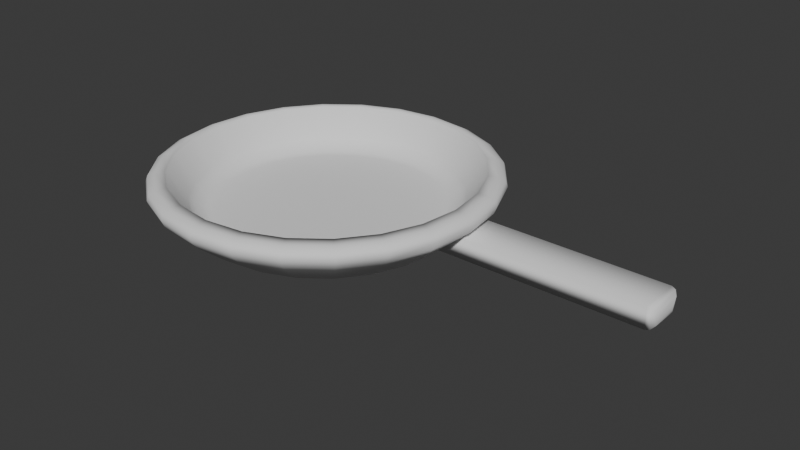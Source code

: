 # Source: skovorodka.blend  (saved by Blender 4.5.91; exported with 4.5.12 LTS)
import bpy
from mathutils import Matrix  # noqa: F401  (used for matrix-valued properties, if any)

bpy.ops.wm.read_factory_settings(use_empty=True)
scene = bpy.context.scene
scene.name = 'Scene'

# ---- collections
col_collection = bpy.data.collections.new('Collection'); scene.collection.children.link(col_collection)

# ---- world
world_world = bpy.data.worlds.new('World'); scene.world = world_world
world_world.use_nodes = True; world_world.node_tree.nodes.clear()
_N = world_world.node_tree.nodes; _L = world_world.node_tree.links
n0 = _N.new('ShaderNodeOutputWorld'); n0.name = 'World Output'; n0.location = (200, 100)
n1 = _N.new('ShaderNodeBackground'); n1.name = 'Background'; n1.location = (-200, 100)
n1.inputs[0].default_value = (0.05088, 0.05088, 0.05088, 1.0)
_L.new(n1.outputs[0], n0.inputs[0])
n0.is_active_output = True
world_world.color = (0.05088, 0.05088, 0.05088)
world_world.sun_shadow_jitter_overblur = 0.0

# ---- meshes
me_circle_006 = bpy.data.meshes.new('Circle.006')
me_circle_006.from_pydata([(-5.458e-11, 0.05043, 0.00919), (-1.469e-10, 0.02506, 0.0), (-4.591e-11, 0.04633, 0.00635), (-4.591e-11, 0.04122, 0.003788), (-6.887e-11, 0.03561, 0.001755), (-1.033e-10, 0.03004, 0.0004498), (-0.006487, 0.02421, 0.0), (-0.01305, 0.04871, 0.00919), (-0.007776, 0.02902, 0.0004498), (-0.009217, 0.0344, 0.001755), (-0.01067, 0.03982, 0.003788), (-0.01199, 0.04475, 0.00635), (-0.01253, 0.02171, 0.0), (-0.02521, 0.04367, 0.00919), (-0.01502, 0.02602, 0.0004498), (-0.01781, 0.03084, 0.001755), (-0.02061, 0.0357, 0.003788), (-0.02316, 0.04012, 0.00635), (-0.01772, 0.01772, 0.0), (-0.03566, 0.03566, 0.00919), (-0.02124, 0.02124, 0.0004498), (-0.02518, 0.02518, 0.001755), (-0.02915, 0.02915, 0.003788), (-0.03276, 0.03276, 0.00635), (-0.02171, 0.01253, 0.0), (-0.04367, 0.02521, 0.00919), (-0.02602, 0.01502, 0.0004498), (-0.03084, 0.01781, 0.001755), (-0.0357, 0.02061, 0.003788), (-0.04012, 0.02316, 0.00635), (-0.02421, 0.006487, 0.0), (-0.04871, 0.01305, 0.00919), (-0.02902, 0.007776, 0.0004498), (-0.0344, 0.009217, 0.001755), (-0.03982, 0.01067, 0.003788), (-0.04475, 0.01199, 0.00635), (-0.02506, -1.469e-10, 0.0), (-0.05043, 1.91e-10, 0.00919), (-0.03004, -8.953e-11, 0.0004498), (-0.03561, -2.296e-11, 0.001755), (-0.04122, 5.51e-11, 0.003788), (-0.04633, 1.263e-10, 0.00635), (-0.02421, -0.006487, 0.0), (-0.04871, -0.01305, 0.00919), (-0.02902, -0.007776, 0.0004498), (-0.0344, -0.009217, 0.001755), (-0.03982, -0.01067, 0.003788), (-0.04475, -0.01199, 0.00635), (-0.02171, -0.01253, 0.0), (-0.04367, -0.02521, 0.00919), (-0.02602, -0.01502, 0.0004498), (-0.03084, -0.01781, 0.001755), (-0.0357, -0.02061, 0.003788), (-0.04012, -0.02316, 0.00635), (-0.01772, -0.01772, 0.0), (-0.03566, -0.03566, 0.00919), (-0.02124, -0.02124, 0.0004498), (-0.02518, -0.02518, 0.001755), (-0.02915, -0.02915, 0.003788), (-0.03276, -0.03276, 0.00635), (-0.01253, -0.02171, 0.0), (-0.02521, -0.04367, 0.00919), (-0.01502, -0.02602, 0.0004498), (-0.01781, -0.03084, 0.001755), (-0.02061, -0.0357, 0.003788), (-0.02316, -0.04012, 0.00635), (-0.006487, -0.02421, 0.0), (-0.01305, -0.04871, 0.00919), (-0.007776, -0.02902, 0.0004498), (-0.009217, -0.0344, 0.001755), (-0.01067, -0.03982, 0.003788), (-0.01199, -0.04475, 0.00635), (1.469e-10, -0.02506, 0.0), (-5.458e-11, -0.05043, 0.00919), (9.872e-11, -0.03004, 0.0004498), (5.051e-11, -0.03561, 0.001755), (4.591e-12, -0.04122, 0.003788), (-2.984e-11, -0.04633, 0.00635), (0.006487, -0.02421, 0.0), (0.01305, -0.04871, 0.00919), (0.007776, -0.02902, 0.0004498), (0.009217, -0.0344, 0.001755), (0.01067, -0.03982, 0.003788), (0.01199, -0.04475, 0.00635), (0.01253, -0.02171, 0.0), (0.02521, -0.04367, 0.00919), (0.01502, -0.02602, 0.0004498), (0.01781, -0.03084, 0.001755), (0.02061, -0.0357, 0.003788), (0.02316, -0.04012, 0.00635), (0.01772, -0.01772, 0.0), (0.03566, -0.03566, 0.00919), (0.02124, -0.02124, 0.0004498), (0.02518, -0.02518, 0.001755), (0.02915, -0.02915, 0.003788), (0.03276, -0.03276, 0.00635), (0.02171, -0.01253, 0.0), (0.04367, -0.02521, 0.00919), (0.02602, -0.01502, 0.0004498), (0.03084, -0.01781, 0.001755), (0.0357, -0.02061, 0.003788), (0.04012, -0.02316, 0.00635), (0.02421, -0.006487, 0.0), (0.04871, -0.01305, 0.00919), (0.02902, -0.007776, 0.0004498), (0.0344, -0.009217, 0.001755), (0.03982, -0.01067, 0.003788), (0.04475, -0.01199, 0.00635), (0.02506, 1.469e-10, 0.0), (0.03004, 1.102e-10, 0.0004498), (0.03561, 9.642e-11, 0.001755), (0.04122, 1.102e-10, 0.003788), (0.04633, 1.423e-10, 0.00635), (0.02421, 0.006487, 0.0), (0.02902, 0.007776, 0.0004498), (0.0344, 0.009217, 0.001755), (0.03982, 0.01067, 0.003788), (0.04475, 0.01199, 0.00635), (0.02171, 0.01253, 0.0), (0.04367, 0.02521, 0.00919), (0.02602, 0.01502, 0.0004498), (0.03084, 0.01781, 0.001755), (0.0357, 0.02061, 0.003788), (0.04012, 0.02316, 0.00635), (0.01772, 0.01772, 0.0), (0.03566, 0.03566, 0.00919), (0.02124, 0.02124, 0.0004498), (0.02518, 0.02518, 0.001755), (0.02915, 0.02915, 0.003788), (0.03276, 0.03276, 0.00635), (0.01253, 0.02171, 0.0), (0.02521, 0.04367, 0.00919), (0.01502, 0.02602, 0.0004498), (0.01781, 0.03084, 0.001755), (0.02061, 0.0357, 0.003788), (0.02316, 0.04012, 0.00635), (0.006487, 0.02421, 0.0), (0.01305, 0.04871, 0.00919), (0.007776, 0.02902, 0.0004498), (0.009217, 0.0344, 0.001755), (0.01067, 0.03982, 0.003788), (0.01199, 0.04475, 0.00635), (-0.01553, 0.05796, 0.0172), (-0.01465, 0.05469, 0.02639), (-0.01623, 0.06056, 0.02004), (-0.01649, 0.06154, 0.0226), (-0.0163, 0.06082, 0.02463), (-0.01566, 0.05846, 0.02594), (-1.469e-10, 0.05661, 0.02639), (-1.021e-10, 0.06, 0.0172), (-1.653e-10, 0.06052, 0.02594), (-1.469e-10, 0.06297, 0.02463), (-1.102e-10, 0.06372, 0.0226), (-1.286e-10, 0.06269, 0.02004), (-0.03, 0.05196, 0.0172), (-0.02831, 0.04903, 0.02639), (-0.03135, 0.05429, 0.02004), (-0.03186, 0.05518, 0.0226), (-0.03148, 0.05453, 0.02463), (-0.03026, 0.05241, 0.02594), (-0.04243, 0.04243, 0.0172), (-0.04003, 0.04003, 0.02639), (-0.04433, 0.04433, 0.02004), (-0.04505, 0.04505, 0.0226), (-0.04452, 0.04452, 0.02463), (-0.04279, 0.04279, 0.02594), (-0.05196, 0.03, 0.0172), (-0.04903, 0.02831, 0.02639), (-0.05429, 0.03135, 0.02004), (-0.05518, 0.03186, 0.0226), (-0.05453, 0.03148, 0.02463), (-0.05241, 0.03026, 0.02594), (-0.05796, 0.01553, 0.0172), (-0.05469, 0.01465, 0.02639), (-0.06056, 0.01623, 0.02004), (-0.06154, 0.01649, 0.0226), (-0.06082, 0.0163, 0.02463), (-0.05846, 0.01566, 0.02594), (-0.06, 3.575e-10, 0.0172), (-0.05661, 7.346e-10, 0.02639), (-0.06269, 4.408e-10, 0.02004), (-0.06372, 4.775e-10, 0.0226), (-0.06297, 5.51e-10, 0.02463), (-0.06052, 6.979e-10, 0.02594), (-0.05796, -0.01553, 0.0172), (-0.05469, -0.01465, 0.02639), (-0.06056, -0.01623, 0.02004), (-0.06154, -0.01649, 0.0226), (-0.06082, -0.0163, 0.02463), (-0.05846, -0.01566, 0.02594), (-0.05196, -0.03, 0.0172), (-0.04903, -0.02831, 0.02639), (-0.05429, -0.03135, 0.02004), (-0.05518, -0.03186, 0.0226), (-0.05453, -0.03148, 0.02463), (-0.05241, -0.03026, 0.02594), (-0.04243, -0.04243, 0.0172), (-0.04003, -0.04003, 0.02639), (-0.04433, -0.04433, 0.02004), (-0.04505, -0.04505, 0.0226), (-0.04452, -0.04452, 0.02463), (-0.04279, -0.04279, 0.02594), (-0.03, -0.05196, 0.0172), (-0.02831, -0.04903, 0.02639), (-0.03135, -0.05429, 0.02004), (-0.03186, -0.05518, 0.0226), (-0.03148, -0.05453, 0.02463), (-0.03026, -0.05241, 0.02594), (-0.01553, -0.05796, 0.0172), (-0.01465, -0.05469, 0.02639), (-0.01623, -0.06056, 0.02004), (-0.01649, -0.06154, 0.0226), (-0.0163, -0.06082, 0.02463), (-0.01566, -0.05846, 0.02594), (-1.021e-10, -0.06, 0.0172), (-1.469e-10, -0.05661, 0.02639), (-1.102e-10, -0.06269, 0.02004), (-1.102e-10, -0.06372, 0.0226), (-1.469e-10, -0.06297, 0.02463), (-1.469e-10, -0.06052, 0.02594), (0.01553, -0.05796, 0.0172), (0.01465, -0.05469, 0.02639), (0.01623, -0.06056, 0.02004), (0.01649, -0.06154, 0.0226), (0.0163, -0.06082, 0.02463), (0.01566, -0.05846, 0.02594), (0.03, -0.05196, 0.0172), (0.02831, -0.04903, 0.02639), (0.03135, -0.05429, 0.02004), (0.03186, -0.05518, 0.0226), (0.03148, -0.05453, 0.02463), (0.03026, -0.05241, 0.02594), (0.04243, -0.04243, 0.0172), (0.04003, -0.04003, 0.02639), (0.04433, -0.04433, 0.02004), (0.04505, -0.04505, 0.0226), (0.04452, -0.04452, 0.02463), (0.04279, -0.04279, 0.02594), (0.05196, -0.03, 0.0172), (0.04903, -0.02831, 0.02639), (0.05429, -0.03135, 0.02004), (0.05518, -0.03186, 0.0226), (0.05453, -0.03148, 0.02463), (0.05241, -0.03026, 0.02594), (0.05796, -0.01553, 0.0172), (0.05469, -0.01465, 0.02639), (0.06056, -0.01623, 0.02004), (0.06154, -0.01649, 0.0226), (0.06082, -0.0163, 0.02463), (0.05846, -0.01566, 0.02594), (0.05661, 8.816e-10, 0.02639), (0.06269, 4.408e-10, 0.02004), (0.06372, 5.142e-10, 0.0226), (0.06297, 6.244e-10, 0.02463), (0.06052, 7.897e-10, 0.02594), (0.05469, 0.01465, 0.02639), (0.06056, 0.01623, 0.02004), (0.06154, 0.01649, 0.0226), (0.06082, 0.0163, 0.02463), (0.05846, 0.01566, 0.02594), (0.05196, 0.03, 0.0172), (0.04903, 0.02831, 0.02639), (0.05429, 0.03135, 0.02004), (0.05518, 0.03186, 0.0226), (0.05453, 0.03148, 0.02463), (0.05241, 0.03026, 0.02594), (0.04243, 0.04243, 0.0172), (0.04003, 0.04003, 0.02639), (0.04433, 0.04433, 0.02004), (0.04505, 0.04505, 0.0226), (0.04452, 0.04452, 0.02463), (0.04279, 0.04279, 0.02594), (0.03, 0.05196, 0.0172), (0.02831, 0.04903, 0.02639), (0.03135, 0.05429, 0.02004), (0.03186, 0.05518, 0.0226), (0.03148, 0.05453, 0.02463), (0.03026, 0.05241, 0.02594), (0.01553, 0.05796, 0.0172), (0.01465, 0.05469, 0.02639), (0.01623, 0.06056, 0.02004), (0.01649, 0.06154, 0.0226), (0.0163, 0.06082, 0.02463), (0.01566, 0.05846, 0.02594), (-0.01287, 0.04802, 0.01557), (-0.01094, 0.04082, 0.01149), (-0.01236, 0.04614, 0.01353), (-0.01166, 0.0435, 0.01204), (-1.469e-10, 0.04226, 0.01149), (-6.929e-11, 0.04972, 0.01557), (-9.872e-11, 0.04504, 0.01204), (-6.887e-11, 0.04777, 0.01353), (-0.02486, 0.04306, 0.01557), (-0.02113, 0.0366, 0.01149), (-0.02388, 0.04137, 0.01353), (-0.02252, 0.039, 0.01204), (-0.03515, 0.03515, 0.01557), (-0.02988, 0.02988, 0.01149), (-0.03378, 0.03378, 0.01353), (-0.03185, 0.03185, 0.01204), (-0.04306, 0.02486, 0.01557), (-0.0366, 0.02113, 0.01149), (-0.04137, 0.02388, 0.01353), (-0.039, 0.02252, 0.01204), (-0.04802, 0.01287, 0.01557), (-0.04082, 0.01094, 0.01149), (-0.04614, 0.01236, 0.01353), (-0.0435, 0.01166, 0.01204), (-0.04972, 5.974e-10, 0.01557), (-0.04226, 5.877e-10, 0.01149), (-0.04777, 5.785e-10, 0.01353), (-0.04504, 5.739e-10, 0.01204), (-0.04802, -0.01287, 0.01557), (-0.04082, -0.01094, 0.01149), (-0.04614, -0.01236, 0.01353), (-0.0435, -0.01166, 0.01204), (-0.04306, -0.02486, 0.01557), (-0.0366, -0.02113, 0.01149), (-0.04137, -0.02388, 0.01353), (-0.039, -0.02252, 0.01204), (-0.03515, -0.03515, 0.01557), (-0.02988, -0.02988, 0.01149), (-0.03378, -0.03378, 0.01353), (-0.03185, -0.03185, 0.01204), (-0.02486, -0.04306, 0.01557), (-0.02113, -0.0366, 0.01149), (-0.02388, -0.04137, 0.01353), (-0.02252, -0.039, 0.01204), (-0.01287, -0.04802, 0.01557), (-0.01094, -0.04082, 0.01149), (-0.01236, -0.04614, 0.01353), (-0.01166, -0.0435, 0.01204), (-6.929e-11, -0.04972, 0.01557), (0.0, -0.04226, 0.01149), (-4.821e-11, -0.04777, 0.01353), (-2.525e-11, -0.04504, 0.01204), (0.01287, -0.04802, 0.01557), (0.01094, -0.04082, 0.01149), (0.01236, -0.04614, 0.01353), (0.01166, -0.0435, 0.01204), (0.02486, -0.04306, 0.01557), (0.02113, -0.0366, 0.01149), (0.02388, -0.04137, 0.01353), (0.02252, -0.039, 0.01204), (0.03515, -0.03515, 0.01557), (0.02988, -0.02988, 0.01149), (0.03378, -0.03378, 0.01353), (0.03185, -0.03185, 0.01204), (0.04306, -0.02486, 0.01557), (0.0366, -0.02113, 0.01149), (0.04137, -0.02388, 0.01353), (0.039, -0.02252, 0.01204), (0.04802, -0.01287, 0.01557), (0.04082, -0.01094, 0.01149), (0.04614, -0.01236, 0.01353), (0.0435, -0.01166, 0.01204), (0.04972, 7.264e-10, 0.01557), (0.04226, 7.346e-10, 0.01149), (0.04777, 7.071e-10, 0.01353), (0.04504, 7.094e-10, 0.01204), (0.04802, 0.01287, 0.01557), (0.04082, 0.01094, 0.01149), (0.04614, 0.01236, 0.01353), (0.0435, 0.01166, 0.01204), (0.04306, 0.02486, 0.01557), (0.0366, 0.02113, 0.01149), (0.04137, 0.02388, 0.01353), (0.039, 0.02252, 0.01204), (0.03515, 0.03515, 0.01557), (0.02988, 0.02988, 0.01149), (0.03378, 0.03378, 0.01353), (0.03185, 0.03185, 0.01204), (0.02486, 0.04306, 0.01557), (0.02113, 0.0366, 0.01149), (0.02388, 0.04137, 0.01353), (0.02252, 0.039, 0.01204), (0.01287, 0.04802, 0.01557), (0.01094, 0.04082, 0.01149), (0.01236, 0.04614, 0.01353), (0.01166, 0.0435, 0.01204), (0.04727, 0.0, 0.00919), (0.04727, 0.01305, 0.00919), (0.05082, 5.877e-10, 0.0172), (0.05082, 0.01553, 0.0172), (0.1269, 0.01305, 0.00919), (0.1301, 0.01069, 0.01239), (0.1285, 0.01274, 0.009619), (0.1297, 0.01187, 0.01079), (0.1301, 0.003205, 0.01239), (0.1269, 0.0, 0.00919), (0.1297, 0.001602, 0.01079), (0.1285, 0.0004293, 0.009619), (0.1269, 5.877e-10, 0.0172), (0.1301, 0.003205, 0.01399), (0.1285, 0.0004293, 0.01677), (0.1297, 0.001602, 0.01559), (0.1301, 0.01118, 0.01399), (0.1269, 0.01553, 0.0172), (0.1297, 0.01336, 0.01559), (0.1285, 0.01495, 0.01677)], [], [(137, 0, 149, 278), (43, 49, 190, 184), (131, 137, 278, 272), (91, 97, 238, 232), (49, 55, 196, 190), (6, 1, 136, 130, 124, 118, 113, 108, 102, 96, 90, 84, 78, 72, 66, 60, 54, 48, 42, 36, 30, 24, 18, 12), (97, 103, 244, 238), (55, 61, 202, 196), (7, 13, 154, 142), (13, 19, 160, 154), (61, 67, 208, 202), (19, 25, 166, 160), (67, 73, 214, 208), (25, 31, 172, 166), (73, 79, 220, 214), (31, 37, 178, 172), (119, 125, 266, 260), (79, 85, 226, 220), (37, 43, 184, 178), (125, 131, 272, 266), (85, 91, 232, 226), (7, 0, 2, 11), (11, 2, 3, 10), (10, 3, 4, 9), (9, 4, 5, 8), (8, 5, 1, 6), (13, 7, 11, 17), (17, 11, 10, 16), (16, 10, 9, 15), (15, 9, 8, 14), (14, 8, 6, 12), (19, 13, 17, 23), (23, 17, 16, 22), (22, 16, 15, 21), (21, 15, 14, 20), (20, 14, 12, 18), (25, 19, 23, 29), (29, 23, 22, 28), (28, 22, 21, 27), (27, 21, 20, 26), (26, 20, 18, 24), (31, 25, 29, 35), (35, 29, 28, 34), (34, 28, 27, 33), (33, 27, 26, 32), (32, 26, 24, 30), (37, 31, 35, 41), (41, 35, 34, 40), (40, 34, 33, 39), (39, 33, 32, 38), (38, 32, 30, 36), (43, 37, 41, 47), (47, 41, 40, 46), (46, 40, 39, 45), (45, 39, 38, 44), (44, 38, 36, 42), (49, 43, 47, 53), (53, 47, 46, 52), (52, 46, 45, 51), (51, 45, 44, 50), (50, 44, 42, 48), (55, 49, 53, 59), (59, 53, 52, 58), (58, 52, 51, 57), (57, 51, 50, 56), (56, 50, 48, 54), (61, 55, 59, 65), (65, 59, 58, 64), (64, 58, 57, 63), (63, 57, 56, 62), (62, 56, 54, 60), (67, 61, 65, 71), (71, 65, 64, 70), (70, 64, 63, 69), (69, 63, 62, 68), (68, 62, 60, 66), (73, 67, 71, 77), (77, 71, 70, 76), (76, 70, 69, 75), (75, 69, 68, 74), (74, 68, 66, 72), (79, 73, 77, 83), (83, 77, 76, 82), (82, 76, 75, 81), (81, 75, 74, 80), (80, 74, 72, 78), (85, 79, 83, 89), (89, 83, 82, 88), (88, 82, 81, 87), (87, 81, 80, 86), (86, 80, 78, 84), (91, 85, 89, 95), (95, 89, 88, 94), (94, 88, 87, 93), (93, 87, 86, 92), (92, 86, 84, 90), (97, 91, 95, 101), (101, 95, 94, 100), (100, 94, 93, 99), (99, 93, 92, 98), (98, 92, 90, 96), (103, 97, 101, 107), (107, 101, 100, 106), (106, 100, 99, 105), (105, 99, 98, 104), (104, 98, 96, 102), (112, 107, 106, 111), (111, 106, 105, 110), (110, 105, 104, 109), (109, 104, 102, 108), (117, 112, 111, 116), (116, 111, 110, 115), (115, 110, 109, 114), (114, 109, 108, 113), (123, 117, 116, 122), (122, 116, 115, 121), (121, 115, 114, 120), (120, 114, 113, 118), (125, 119, 123, 129), (129, 123, 122, 128), (128, 122, 121, 127), (127, 121, 120, 126), (126, 120, 118, 124), (131, 125, 129, 135), (135, 129, 128, 134), (134, 128, 127, 133), (133, 127, 126, 132), (132, 126, 124, 130), (137, 131, 135, 141), (141, 135, 134, 140), (140, 134, 133, 139), (139, 133, 132, 138), (138, 132, 130, 136), (0, 137, 141, 2), (2, 141, 140, 3), (3, 140, 139, 4), (4, 139, 138, 5), (5, 138, 136, 1), (143, 148, 150, 147), (147, 150, 151, 146), (146, 151, 152, 145), (145, 152, 153, 144), (144, 153, 149, 142), (155, 143, 147, 159), (159, 147, 146, 158), (158, 146, 145, 157), (157, 145, 144, 156), (156, 144, 142, 154), (161, 155, 159, 165), (165, 159, 158, 164), (164, 158, 157, 163), (163, 157, 156, 162), (162, 156, 154, 160), (167, 161, 165, 171), (171, 165, 164, 170), (170, 164, 163, 169), (169, 163, 162, 168), (168, 162, 160, 166), (173, 167, 171, 177), (177, 171, 170, 176), (176, 170, 169, 175), (175, 169, 168, 174), (174, 168, 166, 172), (179, 173, 177, 183), (183, 177, 176, 182), (182, 176, 175, 181), (181, 175, 174, 180), (180, 174, 172, 178), (185, 179, 183, 189), (189, 183, 182, 188), (188, 182, 181, 187), (187, 181, 180, 186), (186, 180, 178, 184), (191, 185, 189, 195), (195, 189, 188, 194), (194, 188, 187, 193), (193, 187, 186, 192), (192, 186, 184, 190), (197, 191, 195, 201), (201, 195, 194, 200), (200, 194, 193, 199), (199, 193, 192, 198), (198, 192, 190, 196), (203, 197, 201, 207), (207, 201, 200, 206), (206, 200, 199, 205), (205, 199, 198, 204), (204, 198, 196, 202), (209, 203, 207, 213), (213, 207, 206, 212), (212, 206, 205, 211), (211, 205, 204, 210), (210, 204, 202, 208), (215, 209, 213, 219), (219, 213, 212, 218), (218, 212, 211, 217), (217, 211, 210, 216), (216, 210, 208, 214), (221, 215, 219, 225), (225, 219, 218, 224), (224, 218, 217, 223), (223, 217, 216, 222), (222, 216, 214, 220), (227, 221, 225, 231), (231, 225, 224, 230), (230, 224, 223, 229), (229, 223, 222, 228), (228, 222, 220, 226), (233, 227, 231, 237), (237, 231, 230, 236), (236, 230, 229, 235), (235, 229, 228, 234), (234, 228, 226, 232), (239, 233, 237, 243), (243, 237, 236, 242), (242, 236, 235, 241), (241, 235, 234, 240), (240, 234, 232, 238), (245, 239, 243, 249), (249, 243, 242, 248), (248, 242, 241, 247), (247, 241, 240, 246), (246, 240, 238, 244), (250, 245, 249, 254), (254, 249, 248, 253), (253, 248, 247, 252), (252, 247, 246, 251), (255, 250, 254, 259), (259, 254, 253, 258), (258, 253, 252, 257), (257, 252, 251, 256), (261, 255, 259, 265), (265, 259, 258, 264), (264, 258, 257, 263), (263, 257, 256, 262), (267, 261, 265, 271), (271, 265, 264, 270), (270, 264, 263, 269), (269, 263, 262, 268), (268, 262, 260, 266), (273, 267, 271, 277), (277, 271, 270, 276), (276, 270, 269, 275), (275, 269, 268, 274), (274, 268, 266, 272), (279, 273, 277, 283), (283, 277, 276, 282), (282, 276, 275, 281), (281, 275, 274, 280), (280, 274, 272, 278), (148, 279, 283, 150), (150, 283, 282, 151), (151, 282, 281, 152), (152, 281, 280, 153), (153, 280, 278, 149), (0, 7, 142, 149), (143, 155, 292, 284), (267, 273, 372, 368), (255, 261, 364, 360), (245, 250, 356, 352), (233, 239, 348, 344), (221, 227, 340, 336), (209, 215, 332, 328), (197, 203, 324, 320), (185, 191, 316, 312), (173, 179, 308, 304), (161, 167, 300, 296), (155, 161, 296, 292), (273, 279, 376, 372), (261, 267, 368, 364), (250, 255, 360, 356), (239, 245, 352, 348), (227, 233, 344, 340), (285, 293, 297, 301, 305, 309, 313, 317, 321, 325, 329, 333, 337, 341, 345, 349, 353, 357, 361, 365, 369, 373, 377, 288), (215, 221, 336, 332), (203, 209, 328, 324), (191, 197, 320, 316), (179, 185, 312, 308), (167, 173, 304, 300), (279, 148, 289, 376), (285, 288, 290, 287), (287, 290, 291, 286), (286, 291, 289, 284), (293, 285, 287, 295), (295, 287, 286, 294), (294, 286, 284, 292), (297, 293, 295, 299), (299, 295, 294, 298), (298, 294, 292, 296), (301, 297, 299, 303), (303, 299, 298, 302), (302, 298, 296, 300), (305, 301, 303, 307), (307, 303, 302, 306), (306, 302, 300, 304), (309, 305, 307, 311), (311, 307, 306, 310), (310, 306, 304, 308), (313, 309, 311, 315), (315, 311, 310, 314), (314, 310, 308, 312), (317, 313, 315, 319), (319, 315, 314, 318), (318, 314, 312, 316), (321, 317, 319, 323), (323, 319, 318, 322), (322, 318, 316, 320), (325, 321, 323, 327), (327, 323, 322, 326), (326, 322, 320, 324), (329, 325, 327, 331), (331, 327, 326, 330), (330, 326, 324, 328), (333, 329, 331, 335), (335, 331, 330, 334), (334, 330, 328, 332), (337, 333, 335, 339), (339, 335, 334, 338), (338, 334, 332, 336), (341, 337, 339, 343), (343, 339, 338, 342), (342, 338, 336, 340), (345, 341, 343, 347), (347, 343, 342, 346), (346, 342, 340, 344), (349, 345, 347, 351), (351, 347, 346, 350), (350, 346, 344, 348), (353, 349, 351, 355), (355, 351, 350, 354), (354, 350, 348, 352), (357, 353, 355, 359), (359, 355, 354, 358), (358, 354, 352, 356), (361, 357, 359, 363), (363, 359, 358, 362), (362, 358, 356, 360), (365, 361, 363, 367), (367, 363, 362, 366), (366, 362, 360, 364), (369, 365, 367, 371), (371, 367, 366, 370), (370, 366, 364, 368), (373, 369, 371, 375), (375, 371, 370, 374), (374, 370, 368, 372), (377, 373, 375, 379), (379, 375, 374, 378), (378, 374, 372, 376), (288, 377, 379, 290), (290, 379, 378, 291), (291, 378, 376, 289), (148, 143, 284, 289), (119, 117, 123), (112, 103, 107), (260, 256, 119), (256, 117, 119), (251, 244, 103), (112, 251, 103), (262, 256, 260), (256, 251, 117), (246, 244, 251), (251, 112, 117), (380, 381, 384, 389), (383, 382, 392, 397), (382, 380, 389, 392), (381, 383, 397, 384), (385, 388, 390, 387), (387, 390, 391, 386), (386, 391, 389, 384), (393, 396, 398, 395), (395, 398, 399, 394), (394, 399, 397, 392), (388, 393, 395, 390), (390, 395, 394, 391), (391, 394, 392, 389), (384, 397, 399, 386), (386, 399, 398, 387), (387, 398, 396, 385), (385, 396, 393, 388)])
me_circle_006.polygons.foreach_set('use_smooth', [True] * 380)
_uv = me_circle_006.uv_layers.new(name='UVMap')
_uv.uv.foreach_set('vector', [0.7839, 0.04066, 0.7437, 0.05067, 0.7293, 0.0131, 0.7794, 0.0009599, 0.675, 0.2958, 0.7042, 0.3259, 0.6792, 0.358, 0.6421, 0.3205, 0.8252, 0.04149, 0.7839, 0.04066, 0.7794, 0.0009599, 0.831, 0.00162, 0.9489, 0.2617, 0.9596, 0.2216, 0.9998, 0.2266, 0.9868, 0.2774, 0.7042, 0.3259, 0.7406, 0.3469, 0.7246, 0.3848, 0.6792, 0.358, 0.2162, 0.1408, 0.2368, 0.1408, 0.2567, 0.146, 0.2746, 0.1563, 0.2892, 0.1709, 0.2996, 0.1888, 0.305, 0.2087, 0.305, 0.2294, 0.2996, 0.2494, 0.2892, 0.2672, 0.2746, 0.2818, 0.2567, 0.292, 0.2367, 0.2973, 0.2162, 0.2973, 0.1963, 0.2919, 0.1784, 0.2816, 0.1639, 0.267, 0.1536, 0.2492, 0.1483, 0.2293, 0.1483, 0.2087, 0.1536, 0.1889, 0.1639, 0.171, 0.1784, 0.1565, 0.1963, 0.1462, 0.9596, 0.2216, 0.9597, 0.1802, 0.9996, 0.1749, 0.9998, 0.2266, 0.7406, 0.3469, 0.7809, 0.3582, 0.7755, 0.3985, 0.7246, 0.3848, 0.7075, 0.07087, 0.6774, 0.1, 0.6455, 0.07422, 0.6836, 0.03798, 0.6774, 0.1, 0.656, 0.1362, 0.6179, 0.1197, 0.6455, 0.07422, 0.7809, 0.3582, 0.8225, 0.3586, 0.8275, 0.3985, 0.7755, 0.3985, 0.656, 0.1362, 0.6443, 0.1767, 0.6035, 0.171, 0.6179, 0.1197, 0.8225, 0.3586, 0.8627, 0.348, 0.8777, 0.3854, 0.8275, 0.3985, 0.6443, 0.1767, 0.6437, 0.2187, 0.6032, 0.2239, 0.6035, 0.171, 0.8627, 0.348, 0.8988, 0.3273, 0.9231, 0.3597, 0.8777, 0.3854, 0.6437, 0.2187, 0.654, 0.2594, 0.6164, 0.2746, 0.6032, 0.2239, 0.9006, 0.07434, 0.865, 0.05309, 0.8813, 0.01582, 0.9257, 0.04297, 0.8988, 0.3273, 0.9282, 0.2979, 0.9603, 0.3229, 0.9231, 0.3597, 0.654, 0.2594, 0.675, 0.2958, 0.6421, 0.3205, 0.6164, 0.2746, 0.865, 0.05309, 0.8252, 0.04149, 0.831, 0.00162, 0.8813, 0.01582, 0.9282, 0.2979, 0.9489, 0.2617, 0.9868, 0.2774, 0.9603, 0.3229, 0.2044, 0.054, 0.2479, 0.0538, 0.2458, 0.07006, 0.2066, 0.07021, 0.2066, 0.07021, 0.2458, 0.07006, 0.2435, 0.08838, 0.2091, 0.08846, 0.2091, 0.08846, 0.2435, 0.08838, 0.2411, 0.1072, 0.2117, 0.1073, 0.2117, 0.1073, 0.2411, 0.1072, 0.2388, 0.1251, 0.2141, 0.1252, 0.2141, 0.1252, 0.2388, 0.1251, 0.2368, 0.1408, 0.2162, 0.1408, 0.1625, 0.06543, 0.2044, 0.054, 0.2066, 0.07021, 0.1688, 0.08047, 0.1688, 0.08047, 0.2066, 0.07021, 0.2091, 0.08846, 0.1759, 0.09743, 0.1759, 0.09743, 0.2091, 0.08846, 0.2117, 0.1073, 0.1833, 0.1149, 0.1833, 0.1149, 0.2117, 0.1073, 0.2141, 0.1252, 0.1902, 0.1316, 0.1902, 0.1316, 0.2141, 0.1252, 0.2162, 0.1408, 0.1963, 0.1462, 0.1251, 0.0872, 0.1625, 0.06543, 0.1688, 0.08047, 0.135, 0.1001, 0.135, 0.1001, 0.1688, 0.08047, 0.1759, 0.09743, 0.1462, 0.1146, 0.1462, 0.1146, 0.1759, 0.09743, 0.1833, 0.1149, 0.1578, 0.1297, 0.1578, 0.1297, 0.1833, 0.1149, 0.1902, 0.1316, 0.1688, 0.144, 0.1688, 0.144, 0.1902, 0.1316, 0.1963, 0.1462, 0.1784, 0.1565, 0.09441, 0.1178, 0.1251, 0.0872, 0.135, 0.1001, 0.1074, 0.1278, 0.1074, 0.1278, 0.135, 0.1001, 0.1462, 0.1146, 0.122, 0.1389, 0.122, 0.1389, 0.1462, 0.1146, 0.1578, 0.1297, 0.1371, 0.1505, 0.1371, 0.1505, 0.1578, 0.1297, 0.1688, 0.144, 0.1514, 0.1615, 0.1514, 0.1615, 0.1688, 0.144, 0.1784, 0.1565, 0.1639, 0.171, 0.07277, 0.1555, 0.09441, 0.1178, 0.1074, 0.1278, 0.08787, 0.1617, 0.08787, 0.1617, 0.1074, 0.1278, 0.122, 0.1389, 0.1049, 0.1687, 0.1049, 0.1687, 0.122, 0.1389, 0.1371, 0.1505, 0.1224, 0.1759, 0.1224, 0.1759, 0.1371, 0.1505, 0.1514, 0.1615, 0.1391, 0.1828, 0.1391, 0.1828, 0.1514, 0.1615, 0.1639, 0.171, 0.1536, 0.1889, 0.06158, 0.1973, 0.07277, 0.1555, 0.08787, 0.1617, 0.07772, 0.1995, 0.07772, 0.1995, 0.08787, 0.1617, 0.1049, 0.1687, 0.09602, 0.2019, 0.09602, 0.2019, 0.1049, 0.1687, 0.1224, 0.1759, 0.1148, 0.2043, 0.1148, 0.2043, 0.1224, 0.1759, 0.1391, 0.1828, 0.1327, 0.2067, 0.1327, 0.2067, 0.1391, 0.1828, 0.1536, 0.1889, 0.1483, 0.2087, 0.06151, 0.2408, 0.06158, 0.1973, 0.07772, 0.1995, 0.07779, 0.2386, 0.07779, 0.2386, 0.07772, 0.1995, 0.09602, 0.2019, 0.09601, 0.2362, 0.09601, 0.2362, 0.09602, 0.2019, 0.1148, 0.2043, 0.1148, 0.2337, 0.1148, 0.2337, 0.1148, 0.2043, 0.1327, 0.2067, 0.1327, 0.2313, 0.1327, 0.2313, 0.1327, 0.2067, 0.1483, 0.2087, 0.1483, 0.2293, 0.07283, 0.2827, 0.06151, 0.2408, 0.07779, 0.2386, 0.0879, 0.2764, 0.0879, 0.2764, 0.07779, 0.2386, 0.09601, 0.2362, 0.1049, 0.2694, 0.1049, 0.2694, 0.09601, 0.2362, 0.1148, 0.2337, 0.1224, 0.2621, 0.1224, 0.2621, 0.1148, 0.2337, 0.1327, 0.2313, 0.1391, 0.2552, 0.1391, 0.2552, 0.1327, 0.2313, 0.1483, 0.2293, 0.1536, 0.2492, 0.09451, 0.3202, 0.07283, 0.2827, 0.0879, 0.2764, 0.1074, 0.3103, 0.1074, 0.3103, 0.0879, 0.2764, 0.1049, 0.2694, 0.122, 0.2991, 0.122, 0.2991, 0.1049, 0.2694, 0.1224, 0.2621, 0.137, 0.2876, 0.137, 0.2876, 0.1224, 0.2621, 0.1391, 0.2552, 0.1514, 0.2766, 0.1514, 0.2766, 0.1391, 0.2552, 0.1536, 0.2492, 0.1639, 0.267, 0.125, 0.3509, 0.09451, 0.3202, 0.1074, 0.3103, 0.135, 0.338, 0.135, 0.338, 0.1074, 0.3103, 0.122, 0.2991, 0.1462, 0.3234, 0.1462, 0.3234, 0.122, 0.2991, 0.137, 0.2876, 0.1578, 0.3084, 0.1578, 0.3084, 0.137, 0.2876, 0.1514, 0.2766, 0.1688, 0.2941, 0.1688, 0.2941, 0.1514, 0.2766, 0.1639, 0.267, 0.1784, 0.2816, 0.1626, 0.3728, 0.125, 0.3509, 0.135, 0.338, 0.1689, 0.3576, 0.1689, 0.3576, 0.135, 0.338, 0.1462, 0.3234, 0.176, 0.3407, 0.176, 0.3407, 0.1462, 0.3234, 0.1578, 0.3084, 0.1833, 0.3231, 0.1833, 0.3231, 0.1578, 0.3084, 0.1688, 0.2941, 0.1902, 0.3064, 0.1902, 0.3064, 0.1688, 0.2941, 0.1784, 0.2816, 0.1963, 0.2919, 0.2046, 0.3841, 0.1626, 0.3728, 0.1689, 0.3576, 0.2067, 0.3679, 0.2067, 0.3679, 0.1689, 0.3576, 0.176, 0.3407, 0.2092, 0.3496, 0.2092, 0.3496, 0.176, 0.3407, 0.1833, 0.3231, 0.2117, 0.3308, 0.2117, 0.3308, 0.1833, 0.3231, 0.1902, 0.3064, 0.2141, 0.3129, 0.2141, 0.3129, 0.1902, 0.3064, 0.1963, 0.2919, 0.2162, 0.2973, 0.2481, 0.3841, 0.2046, 0.3841, 0.2067, 0.3679, 0.246, 0.3679, 0.246, 0.3679, 0.2067, 0.3679, 0.2092, 0.3496, 0.2435, 0.3497, 0.2435, 0.3497, 0.2092, 0.3496, 0.2117, 0.3308, 0.2411, 0.3308, 0.2411, 0.3308, 0.2117, 0.3308, 0.2141, 0.3129, 0.2388, 0.3129, 0.2388, 0.3129, 0.2141, 0.3129, 0.2162, 0.2973, 0.2367, 0.2973, 0.29, 0.3729, 0.2481, 0.3841, 0.246, 0.3679, 0.2838, 0.3579, 0.2838, 0.3579, 0.246, 0.3679, 0.2435, 0.3497, 0.2767, 0.3409, 0.2767, 0.3409, 0.2435, 0.3497, 0.2411, 0.3308, 0.2695, 0.3233, 0.2695, 0.3233, 0.2411, 0.3308, 0.2388, 0.3129, 0.2626, 0.3066, 0.2626, 0.3066, 0.2388, 0.3129, 0.2367, 0.2973, 0.2567, 0.292, 0.3275, 0.3514, 0.29, 0.3729, 0.2838, 0.3579, 0.3177, 0.3385, 0.3177, 0.3385, 0.2838, 0.3579, 0.2767, 0.3409, 0.3066, 0.3238, 0.3066, 0.3238, 0.2767, 0.3409, 0.2695, 0.3233, 0.295, 0.3087, 0.295, 0.3087, 0.2695, 0.3233, 0.2626, 0.3066, 0.2841, 0.2943, 0.2841, 0.2943, 0.2626, 0.3066, 0.2567, 0.292, 0.2746, 0.2818, 0.3583, 0.3211, 0.3275, 0.3514, 0.3177, 0.3385, 0.3455, 0.311, 0.3455, 0.311, 0.3177, 0.3385, 0.3066, 0.3238, 0.331, 0.2997, 0.331, 0.2997, 0.3066, 0.3238, 0.295, 0.3087, 0.316, 0.288, 0.316, 0.288, 0.295, 0.3087, 0.2841, 0.2943, 0.3017, 0.2769, 0.3017, 0.2769, 0.2841, 0.2943, 0.2746, 0.2818, 0.2892, 0.2672, 0.3805, 0.2838, 0.3583, 0.3211, 0.3455, 0.311, 0.3655, 0.2773, 0.3655, 0.2773, 0.3455, 0.311, 0.331, 0.2997, 0.3485, 0.27, 0.3485, 0.27, 0.331, 0.2997, 0.316, 0.288, 0.3309, 0.2625, 0.3309, 0.2625, 0.316, 0.288, 0.3017, 0.2769, 0.3142, 0.2555, 0.3142, 0.2555, 0.3017, 0.2769, 0.2892, 0.2672, 0.2996, 0.2494, 0.3765, 0.2391, 0.3655, 0.2773, 0.3485, 0.27, 0.3578, 0.2365, 0.3578, 0.2365, 0.3485, 0.27, 0.3309, 0.2625, 0.3387, 0.2339, 0.3387, 0.2339, 0.3309, 0.2625, 0.3142, 0.2555, 0.3207, 0.2315, 0.3207, 0.2315, 0.3142, 0.2555, 0.2996, 0.2494, 0.305, 0.2294, 0.3764, 0.199, 0.3765, 0.2391, 0.3578, 0.2365, 0.3578, 0.2016, 0.3578, 0.2016, 0.3578, 0.2365, 0.3387, 0.2339, 0.3388, 0.2042, 0.3388, 0.2042, 0.3387, 0.2339, 0.3207, 0.2315, 0.3207, 0.2066, 0.3207, 0.2066, 0.3207, 0.2315, 0.305, 0.2294, 0.305, 0.2087, 0.3655, 0.1609, 0.3764, 0.199, 0.3578, 0.2016, 0.3485, 0.1682, 0.3485, 0.1682, 0.3578, 0.2016, 0.3388, 0.2042, 0.331, 0.1756, 0.331, 0.1756, 0.3388, 0.2042, 0.3207, 0.2066, 0.3142, 0.1827, 0.3142, 0.1827, 0.3207, 0.2066, 0.305, 0.2087, 0.2996, 0.1888, 0.3585, 0.1171, 0.3805, 0.1544, 0.3655, 0.1609, 0.3456, 0.1271, 0.3456, 0.1271, 0.3655, 0.1609, 0.3485, 0.1682, 0.3311, 0.1384, 0.3311, 0.1384, 0.3485, 0.1682, 0.331, 0.1756, 0.3161, 0.1501, 0.3161, 0.1501, 0.331, 0.1756, 0.3142, 0.1827, 0.3017, 0.1612, 0.3017, 0.1612, 0.3142, 0.1827, 0.2996, 0.1888, 0.2892, 0.1709, 0.3277, 0.0866, 0.3585, 0.1171, 0.3456, 0.1271, 0.3178, 0.09957, 0.3178, 0.09957, 0.3456, 0.1271, 0.3311, 0.1384, 0.3066, 0.1142, 0.3066, 0.1142, 0.3311, 0.1384, 0.3161, 0.1501, 0.2951, 0.1294, 0.2951, 0.1294, 0.3161, 0.1501, 0.3017, 0.1612, 0.2842, 0.1438, 0.2842, 0.1438, 0.3017, 0.1612, 0.2892, 0.1709, 0.2746, 0.1563, 0.29, 0.0649, 0.3277, 0.0866, 0.3178, 0.09957, 0.2838, 0.08012, 0.2838, 0.08012, 0.3178, 0.09957, 0.3066, 0.1142, 0.2768, 0.09715, 0.2768, 0.09715, 0.3066, 0.1142, 0.2951, 0.1294, 0.2696, 0.1147, 0.2696, 0.1147, 0.2951, 0.1294, 0.2842, 0.1438, 0.2627, 0.1315, 0.2627, 0.1315, 0.2842, 0.1438, 0.2746, 0.1563, 0.2567, 0.146, 0.2479, 0.0538, 0.29, 0.0649, 0.2838, 0.08012, 0.2458, 0.07006, 0.2458, 0.07006, 0.2838, 0.08012, 0.2768, 0.09715, 0.2435, 0.08838, 0.2435, 0.08838, 0.2768, 0.09715, 0.2696, 0.1147, 0.2411, 0.1072, 0.2411, 0.1072, 0.2696, 0.1147, 0.2627, 0.1315, 0.2388, 0.1251, 0.2388, 0.1251, 0.2627, 0.1315, 0.2567, 0.146, 0.2368, 0.1408, 0.2068, 0.4026, 0.2525, 0.4021, 0.2542, 0.4142, 0.2054, 0.4147, 0.2054, 0.4147, 0.2542, 0.4142, 0.2554, 0.4229, 0.2043, 0.4234, 0.2043, 0.4234, 0.2554, 0.4229, 0.2564, 0.4299, 0.2035, 0.4303, 0.2035, 0.4303, 0.2564, 0.4299, 0.2577, 0.4391, 0.2024, 0.4396, 0.2024, 0.4396, 0.2577, 0.4391, 0.2597, 0.4532, 0.2008, 0.4532, 0.1626, 0.3913, 0.2068, 0.4026, 0.2054, 0.4147, 0.1581, 0.4027, 0.1581, 0.4027, 0.2054, 0.4147, 0.2043, 0.4234, 0.1549, 0.4108, 0.1549, 0.4108, 0.2043, 0.4234, 0.2035, 0.4303, 0.1523, 0.4173, 0.1523, 0.4173, 0.2035, 0.4303, 0.2024, 0.4396, 0.1489, 0.426, 0.1489, 0.426, 0.2024, 0.4396, 0.2008, 0.4532, 0.1436, 0.4392, 0.1225, 0.369, 0.1626, 0.3913, 0.1581, 0.4027, 0.1152, 0.3788, 0.1152, 0.3788, 0.1581, 0.4027, 0.1549, 0.4108, 0.1101, 0.3859, 0.1101, 0.3859, 0.1549, 0.4108, 0.1523, 0.4173, 0.1059, 0.3916, 0.1059, 0.3916, 0.1523, 0.4173, 0.1489, 0.426, 0.1003, 0.3991, 0.1003, 0.3991, 0.1489, 0.426, 0.1436, 0.4392, 0.09176, 0.4105, 0.08943, 0.3371, 0.1225, 0.369, 0.1152, 0.3788, 0.07982, 0.3447, 0.07982, 0.3447, 0.1152, 0.3788, 0.1101, 0.3859, 0.07299, 0.3502, 0.07299, 0.3502, 0.1101, 0.3859, 0.1059, 0.3916, 0.06743, 0.3546, 0.06743, 0.3546, 0.1059, 0.3916, 0.1003, 0.3991, 0.0601, 0.3605, 0.0601, 0.3605, 0.1003, 0.3991, 0.09176, 0.4105, 0.04887, 0.3693, 0.06568, 0.2975, 0.08943, 0.3371, 0.07982, 0.3447, 0.05434, 0.3024, 0.05434, 0.3024, 0.07982, 0.3447, 0.07299, 0.3502, 0.04621, 0.3059, 0.04621, 0.3059, 0.07299, 0.3502, 0.06743, 0.3546, 0.03967, 0.3088, 0.03967, 0.3088, 0.06743, 0.3546, 0.0601, 0.3605, 0.03102, 0.3126, 0.03102, 0.3126, 0.0601, 0.3605, 0.04887, 0.3693, 0.01778, 0.3183, 0.05291, 0.2528, 0.06568, 0.2975, 0.05434, 0.3024, 0.04065, 0.2546, 0.04065, 0.2546, 0.05434, 0.3024, 0.04621, 0.3059, 0.03182, 0.2559, 0.03182, 0.2559, 0.04621, 0.3059, 0.03967, 0.3088, 0.02474, 0.2569, 0.02474, 0.2569, 0.03967, 0.3088, 0.03102, 0.3126, 0.01536, 0.2583, 0.01536, 0.2583, 0.03102, 0.3126, 0.01778, 0.3183, 0.0006389, 0.2605, 0.05217, 0.2064, 0.05291, 0.2528, 0.04065, 0.2546, 0.03994, 0.2049, 0.03994, 0.2049, 0.04065, 0.2546, 0.03182, 0.2559, 0.03119, 0.2039, 0.03119, 0.2039, 0.03182, 0.2559, 0.02474, 0.2569, 0.02412, 0.2031, 0.02412, 0.2031, 0.02474, 0.2569, 0.01536, 0.2583, 0.01459, 0.202, 0.01459, 0.202, 0.01536, 0.2583, 0.0006389, 0.2605, 0.0007291, 0.2002, 0.06338, 0.1617, 0.05217, 0.2064, 0.03994, 0.2049, 0.05197, 0.1572, 0.05197, 0.1572, 0.03994, 0.2049, 0.03119, 0.2039, 0.0438, 0.154, 0.0438, 0.154, 0.03119, 0.2039, 0.02412, 0.2031, 0.0372, 0.1514, 0.0372, 0.1514, 0.02412, 0.2031, 0.01459, 0.202, 0.02866, 0.148, 0.02866, 0.148, 0.01459, 0.202, 0.0007291, 0.2002, 0.01544, 0.1426, 0.08579, 0.1216, 0.06338, 0.1617, 0.05197, 0.1572, 0.07593, 0.1143, 0.07593, 0.1143, 0.05197, 0.1572, 0.0438, 0.154, 0.06887, 0.1091, 0.06887, 0.1091, 0.0438, 0.154, 0.0372, 0.1514, 0.06318, 0.1049, 0.06318, 0.1049, 0.0372, 0.1514, 0.02866, 0.148, 0.05564, 0.09931, 0.05564, 0.09931, 0.02866, 0.148, 0.01544, 0.1426, 0.0442, 0.09074, 0.1179, 0.0885, 0.08579, 0.1216, 0.07593, 0.1143, 0.1102, 0.07886, 0.1102, 0.07886, 0.07593, 0.1143, 0.06887, 0.1091, 0.1047, 0.07196, 0.1047, 0.07196, 0.06887, 0.1091, 0.06318, 0.1049, 0.1003, 0.06637, 0.1003, 0.06637, 0.06318, 0.1049, 0.05564, 0.09931, 0.09445, 0.05901, 0.09445, 0.05901, 0.05564, 0.09931, 0.0442, 0.09074, 0.08553, 0.04772, 0.1576, 0.06472, 0.1179, 0.0885, 0.1102, 0.07886, 0.1527, 0.05342, 0.1527, 0.05342, 0.1102, 0.07886, 0.1047, 0.07196, 0.1492, 0.04532, 0.1492, 0.04532, 0.1047, 0.07196, 0.1003, 0.06637, 0.1464, 0.03878, 0.1464, 0.03878, 0.1003, 0.06637, 0.09445, 0.05901, 0.1427, 0.03011, 0.1427, 0.03011, 0.09445, 0.05901, 0.08553, 0.04772, 0.1368, 0.0165, 0.202, 0.05217, 0.1576, 0.06472, 0.1527, 0.05342, 0.2003, 0.04005, 0.2003, 0.04005, 0.1527, 0.05342, 0.1492, 0.04532, 0.199, 0.03137, 0.199, 0.03137, 0.1492, 0.04532, 0.1464, 0.03878, 0.198, 0.02437, 0.198, 0.02437, 0.1464, 0.03878, 0.1427, 0.03011, 0.1967, 0.01509, 0.1967, 0.01509, 0.1427, 0.03011, 0.1368, 0.0165, 0.1947, 0.0009613, 0.2478, 0.05155, 0.202, 0.05217, 0.2003, 0.04005, 0.2492, 0.03942, 0.2492, 0.03942, 0.2003, 0.04005, 0.199, 0.03137, 0.2502, 0.03076, 0.2502, 0.03076, 0.199, 0.03137, 0.198, 0.02437, 0.251, 0.02378, 0.251, 0.02378, 0.198, 0.02437, 0.1967, 0.01509, 0.2521, 0.01454, 0.2521, 0.01454, 0.1967, 0.01509, 0.1947, 0.0009613, 0.2537, 0.0008548, 0.2921, 0.06267, 0.2478, 0.05155, 0.2492, 0.03942, 0.2965, 0.05133, 0.2965, 0.05133, 0.2492, 0.03942, 0.2502, 0.03076, 0.2997, 0.0432, 0.2997, 0.0432, 0.2502, 0.03076, 0.251, 0.02378, 0.3023, 0.03665, 0.3023, 0.03665, 0.251, 0.02378, 0.2521, 0.01454, 0.3057, 0.02799, 0.3057, 0.02799, 0.2521, 0.01454, 0.2537, 0.0008548, 0.3109, 0.01483, 0.3322, 0.08482, 0.2921, 0.06267, 0.2965, 0.05133, 0.3394, 0.07499, 0.3394, 0.07499, 0.2965, 0.05133, 0.2997, 0.0432, 0.3446, 0.06794, 0.3446, 0.06794, 0.2997, 0.0432, 0.3023, 0.03665, 0.3487, 0.06225, 0.3487, 0.06225, 0.3023, 0.03665, 0.3057, 0.02799, 0.3542, 0.05472, 0.3542, 0.05472, 0.3057, 0.02799, 0.3109, 0.01483, 0.3627, 0.04331, 0.3655, 0.1165, 0.3322, 0.08482, 0.3394, 0.07499, 0.375, 0.1088, 0.375, 0.1088, 0.3394, 0.07499, 0.3446, 0.06794, 0.3817, 0.1033, 0.3817, 0.1033, 0.3446, 0.06794, 0.3487, 0.06225, 0.3872, 0.09888, 0.3872, 0.09888, 0.3487, 0.06225, 0.3542, 0.05472, 0.3945, 0.09299, 0.3945, 0.09299, 0.3542, 0.05472, 0.3627, 0.04331, 0.4055, 0.08411, 0.3894, 0.1559, 0.3655, 0.1165, 0.375, 0.1088, 0.4007, 0.1509, 0.4007, 0.1509, 0.375, 0.1088, 0.3817, 0.1033, 0.4087, 0.1472, 0.4087, 0.1472, 0.3817, 0.1033, 0.3872, 0.09888, 0.4152, 0.1442, 0.4152, 0.1442, 0.3872, 0.09888, 0.3945, 0.09299, 0.4237, 0.1403, 0.4237, 0.1403, 0.3945, 0.09299, 0.4055, 0.08411, 0.4367, 0.1342, 0.4027, 0.2012, 0.3894, 0.1559, 0.4007, 0.1509, 0.4155, 0.1992, 0.4155, 0.1992, 0.4007, 0.1509, 0.4087, 0.1472, 0.4246, 0.1977, 0.4246, 0.1977, 0.4087, 0.1472, 0.4152, 0.1442, 0.4319, 0.1965, 0.4319, 0.1965, 0.4152, 0.1442, 0.4237, 0.1403, 0.4417, 0.1949, 0.4036, 0.2489, 0.4027, 0.2012, 0.4155, 0.1992, 0.4162, 0.2505, 0.4162, 0.2505, 0.4155, 0.1992, 0.4246, 0.1977, 0.4253, 0.2516, 0.4253, 0.2516, 0.4246, 0.1977, 0.4319, 0.1965, 0.4327, 0.2526, 0.4327, 0.2526, 0.4319, 0.1965, 0.4417, 0.1949, 0.4425, 0.254, 0.3916, 0.2939, 0.4036, 0.2489, 0.4162, 0.2505, 0.4028, 0.2986, 0.4028, 0.2986, 0.4162, 0.2505, 0.4253, 0.2516, 0.4109, 0.302, 0.4109, 0.302, 0.4253, 0.2516, 0.4327, 0.2526, 0.4174, 0.3047, 0.4174, 0.3047, 0.4327, 0.2526, 0.4425, 0.254, 0.4259, 0.3084, 0.3687, 0.3337, 0.3916, 0.2939, 0.4028, 0.2986, 0.3784, 0.341, 0.3784, 0.341, 0.4028, 0.2986, 0.4109, 0.302, 0.3854, 0.3463, 0.3854, 0.3463, 0.4109, 0.302, 0.4174, 0.3047, 0.391, 0.3505, 0.391, 0.3505, 0.4174, 0.3047, 0.4259, 0.3084, 0.3984, 0.3561, 0.3984, 0.3561, 0.4259, 0.3084, 0.4386, 0.314, 0.4096, 0.3647, 0.3365, 0.3663, 0.3687, 0.3337, 0.3784, 0.341, 0.3441, 0.376, 0.3441, 0.376, 0.3784, 0.341, 0.3854, 0.3463, 0.3495, 0.3829, 0.3495, 0.3829, 0.3854, 0.3463, 0.391, 0.3505, 0.3538, 0.3885, 0.3538, 0.3885, 0.391, 0.3505, 0.3984, 0.3561, 0.3596, 0.3958, 0.3596, 0.3958, 0.3984, 0.3561, 0.4096, 0.3647, 0.3684, 0.407, 0.2969, 0.3898, 0.3365, 0.3663, 0.3441, 0.376, 0.3017, 0.4011, 0.3017, 0.4011, 0.3441, 0.376, 0.3495, 0.3829, 0.3051, 0.4092, 0.3051, 0.4092, 0.3495, 0.3829, 0.3538, 0.3885, 0.3079, 0.4157, 0.3079, 0.4157, 0.3538, 0.3885, 0.3596, 0.3958, 0.3116, 0.4243, 0.3116, 0.4243, 0.3596, 0.3958, 0.3684, 0.407, 0.3173, 0.4379, 0.2525, 0.4021, 0.2969, 0.3898, 0.3017, 0.4011, 0.2542, 0.4142, 0.2542, 0.4142, 0.3017, 0.4011, 0.3051, 0.4092, 0.2554, 0.4229, 0.2554, 0.4229, 0.3051, 0.4092, 0.3079, 0.4157, 0.2564, 0.4299, 0.2564, 0.4299, 0.3079, 0.4157, 0.3116, 0.4243, 0.2577, 0.4391, 0.2577, 0.4391, 0.3116, 0.4243, 0.3173, 0.4379, 0.2597, 0.4532, 0.7437, 0.05067, 0.7075, 0.07087, 0.6836, 0.03798, 0.7293, 0.0131, 0.3937, 0.5676, 0.3937, 0.5158, 0.4362, 0.5211, 0.4359, 0.5623, 0.5152, 0.7281, 0.4692, 0.7018, 0.496, 0.6671, 0.5315, 0.688, 0.6176, 0.7412, 0.5658, 0.7413, 0.5712, 0.6988, 0.6123, 0.699, 0.7137, 0.7025, 0.6683, 0.7287, 0.652, 0.6885, 0.6879, 0.6683, 0.7781, 0.6201, 0.7517, 0.6661, 0.7171, 0.6392, 0.738, 0.6037, 0.7916, 0.5174, 0.7916, 0.5694, 0.7489, 0.5639, 0.7493, 0.5226, 0.7528, 0.4211, 0.779, 0.4665, 0.7387, 0.4828, 0.7186, 0.4469, 0.6705, 0.3568, 0.7163, 0.3831, 0.6895, 0.4177, 0.6541, 0.3967, 0.5679, 0.3425, 0.6201, 0.3434, 0.6142, 0.3856, 0.5729, 0.3855, 0.4702, 0.3822, 0.5162, 0.3552, 0.5329, 0.3962, 0.497, 0.4166, 0.407, 0.4653, 0.4331, 0.4197, 0.4677, 0.4458, 0.447, 0.4814, 0.3937, 0.5158, 0.407, 0.4653, 0.447, 0.4814, 0.4362, 0.5211, 0.4692, 0.7018, 0.4326, 0.6638, 0.4668, 0.638, 0.496, 0.6671, 0.5658, 0.7413, 0.5152, 0.7281, 0.5315, 0.688, 0.5712, 0.6988, 0.6683, 0.7287, 0.6176, 0.7412, 0.6123, 0.699, 0.652, 0.6885, 0.7517, 0.6661, 0.7137, 0.7025, 0.6879, 0.6683, 0.7171, 0.6392, 0.7916, 0.5694, 0.7781, 0.6201, 0.738, 0.6037, 0.7489, 0.5639, 0.4632, 0.5588, 0.4633, 0.5248, 0.4723, 0.492, 0.4894, 0.4626, 0.5137, 0.4386, 0.5434, 0.4216, 0.5764, 0.4128, 0.6105, 0.4129, 0.6433, 0.422, 0.6727, 0.4393, 0.6966, 0.4635, 0.7134, 0.4932, 0.722, 0.5261, 0.7217, 0.5602, 0.7127, 0.593, 0.6955, 0.6224, 0.6712, 0.6463, 0.6417, 0.6632, 0.6088, 0.6718, 0.5749, 0.6717, 0.5421, 0.6627, 0.5127, 0.6455, 0.4888, 0.6213, 0.4719, 0.5917, 0.779, 0.4665, 0.7916, 0.5174, 0.7493, 0.5226, 0.7387, 0.4828, 0.7163, 0.3831, 0.7528, 0.4211, 0.7186, 0.4469, 0.6895, 0.4177, 0.6201, 0.3434, 0.6705, 0.3568, 0.6541, 0.3967, 0.6142, 0.3856, 0.5162, 0.3552, 0.5679, 0.3425, 0.5729, 0.3855, 0.5329, 0.3962, 0.4331, 0.4197, 0.4702, 0.3822, 0.497, 0.4166, 0.4677, 0.4458, 0.4326, 0.6638, 0.4063, 0.6184, 0.4466, 0.6021, 0.4668, 0.638, 0.4632, 0.5588, 0.4719, 0.5917, 0.4638, 0.595, 0.4545, 0.5599, 0.4545, 0.5599, 0.4638, 0.595, 0.4548, 0.5987, 0.4449, 0.5612, 0.4449, 0.5612, 0.4548, 0.5987, 0.4466, 0.6021, 0.4359, 0.5623, 0.4633, 0.5248, 0.4632, 0.5588, 0.4545, 0.5599, 0.4547, 0.5236, 0.4547, 0.5236, 0.4545, 0.5599, 0.4449, 0.5612, 0.4451, 0.5223, 0.4451, 0.5223, 0.4449, 0.5612, 0.4359, 0.5623, 0.4362, 0.5211, 0.4723, 0.492, 0.4633, 0.5248, 0.4547, 0.5236, 0.4642, 0.4886, 0.4642, 0.4886, 0.4547, 0.5236, 0.4451, 0.5223, 0.4552, 0.4849, 0.4552, 0.4849, 0.4451, 0.5223, 0.4362, 0.5211, 0.447, 0.4814, 0.4894, 0.4626, 0.4723, 0.492, 0.4642, 0.4886, 0.4825, 0.4572, 0.4825, 0.4572, 0.4642, 0.4886, 0.4552, 0.4849, 0.4748, 0.4513, 0.4748, 0.4513, 0.4552, 0.4849, 0.447, 0.4814, 0.4677, 0.4458, 0.5137, 0.4386, 0.4894, 0.4626, 0.4825, 0.4572, 0.5084, 0.4315, 0.5084, 0.4315, 0.4825, 0.4572, 0.4748, 0.4513, 0.5025, 0.4237, 0.5025, 0.4237, 0.4748, 0.4513, 0.4677, 0.4458, 0.497, 0.4166, 0.5434, 0.4216, 0.5137, 0.4386, 0.5084, 0.4315, 0.5401, 0.4134, 0.5401, 0.4134, 0.5084, 0.4315, 0.5025, 0.4237, 0.5364, 0.4044, 0.5364, 0.4044, 0.5025, 0.4237, 0.497, 0.4166, 0.5329, 0.3962, 0.5764, 0.4128, 0.5434, 0.4216, 0.5401, 0.4134, 0.5753, 0.4041, 0.5753, 0.4041, 0.5401, 0.4134, 0.5364, 0.4044, 0.574, 0.3944, 0.574, 0.3944, 0.5364, 0.4044, 0.5329, 0.3962, 0.5729, 0.3855, 0.6105, 0.4129, 0.5764, 0.4128, 0.5753, 0.4041, 0.6117, 0.4042, 0.6117, 0.4042, 0.5753, 0.4041, 0.574, 0.3944, 0.613, 0.3946, 0.613, 0.3946, 0.574, 0.3944, 0.5729, 0.3855, 0.6142, 0.3856, 0.6433, 0.422, 0.6105, 0.4129, 0.6117, 0.4042, 0.6468, 0.4139, 0.6468, 0.4139, 0.6117, 0.4042, 0.613, 0.3946, 0.6506, 0.405, 0.6506, 0.405, 0.613, 0.3946, 0.6142, 0.3856, 0.6541, 0.3967, 0.6727, 0.4393, 0.6433, 0.422, 0.6468, 0.4139, 0.678, 0.4324, 0.678, 0.4324, 0.6468, 0.4139, 0.6506, 0.405, 0.684, 0.4247, 0.684, 0.4247, 0.6506, 0.405, 0.6541, 0.3967, 0.6895, 0.4177, 0.6966, 0.4635, 0.6727, 0.4393, 0.678, 0.4324, 0.7036, 0.4582, 0.7036, 0.4582, 0.678, 0.4324, 0.684, 0.4247, 0.7114, 0.4523, 0.7114, 0.4523, 0.684, 0.4247, 0.6895, 0.4177, 0.7186, 0.4469, 0.7134, 0.4932, 0.6966, 0.4635, 0.7036, 0.4582, 0.7215, 0.4899, 0.7215, 0.4899, 0.7036, 0.4582, 0.7114, 0.4523, 0.7305, 0.4862, 0.7305, 0.4862, 0.7114, 0.4523, 0.7186, 0.4469, 0.7387, 0.4828, 0.722, 0.5261, 0.7134, 0.4932, 0.7215, 0.4899, 0.7307, 0.525, 0.7307, 0.525, 0.7215, 0.4899, 0.7305, 0.4862, 0.7404, 0.5238, 0.7404, 0.5238, 0.7305, 0.4862, 0.7387, 0.4828, 0.7493, 0.5226, 0.7217, 0.5602, 0.722, 0.5261, 0.7307, 0.525, 0.7304, 0.5614, 0.7304, 0.5614, 0.7307, 0.525, 0.7404, 0.5238, 0.74, 0.5627, 0.74, 0.5627, 0.7404, 0.5238, 0.7493, 0.5226, 0.7489, 0.5639, 0.7127, 0.593, 0.7217, 0.5602, 0.7304, 0.5614, 0.7208, 0.5964, 0.7208, 0.5964, 0.7304, 0.5614, 0.74, 0.5627, 0.7297, 0.6002, 0.7297, 0.6002, 0.74, 0.5627, 0.7489, 0.5639, 0.738, 0.6037, 0.6955, 0.6224, 0.7127, 0.593, 0.7208, 0.5964, 0.7024, 0.6277, 0.7024, 0.6277, 0.7208, 0.5964, 0.7297, 0.6002, 0.71, 0.6337, 0.71, 0.6337, 0.7297, 0.6002, 0.738, 0.6037, 0.7171, 0.6392, 0.6712, 0.6463, 0.6955, 0.6224, 0.7024, 0.6277, 0.6766, 0.6533, 0.6766, 0.6533, 0.7024, 0.6277, 0.71, 0.6337, 0.6825, 0.6611, 0.6825, 0.6611, 0.71, 0.6337, 0.7171, 0.6392, 0.6879, 0.6683, 0.6417, 0.6632, 0.6712, 0.6463, 0.6766, 0.6533, 0.645, 0.6713, 0.645, 0.6713, 0.6766, 0.6533, 0.6825, 0.6611, 0.6486, 0.6802, 0.6486, 0.6802, 0.6825, 0.6611, 0.6879, 0.6683, 0.652, 0.6885, 0.6088, 0.6718, 0.6417, 0.6632, 0.645, 0.6713, 0.6099, 0.6805, 0.6099, 0.6805, 0.645, 0.6713, 0.6486, 0.6802, 0.6112, 0.6902, 0.6112, 0.6902, 0.6486, 0.6802, 0.652, 0.6885, 0.6123, 0.699, 0.5749, 0.6717, 0.6088, 0.6718, 0.6099, 0.6805, 0.5737, 0.6803, 0.5737, 0.6803, 0.6099, 0.6805, 0.6112, 0.6902, 0.5724, 0.6899, 0.5724, 0.6899, 0.6112, 0.6902, 0.6123, 0.699, 0.5712, 0.6988, 0.5421, 0.6627, 0.5749, 0.6717, 0.5737, 0.6803, 0.5387, 0.6708, 0.5387, 0.6708, 0.5737, 0.6803, 0.5724, 0.6899, 0.5349, 0.6797, 0.5349, 0.6797, 0.5724, 0.6899, 0.5712, 0.6988, 0.5315, 0.688, 0.5127, 0.6455, 0.5421, 0.6627, 0.5387, 0.6708, 0.5074, 0.6524, 0.5074, 0.6524, 0.5387, 0.6708, 0.5349, 0.6797, 0.5014, 0.6601, 0.5014, 0.6601, 0.5349, 0.6797, 0.5315, 0.688, 0.496, 0.6671, 0.4888, 0.6213, 0.5127, 0.6455, 0.5074, 0.6524, 0.4818, 0.6266, 0.4818, 0.6266, 0.5074, 0.6524, 0.5014, 0.6601, 0.474, 0.6325, 0.474, 0.6325, 0.5014, 0.6601, 0.496, 0.6671, 0.4668, 0.638, 0.4719, 0.5917, 0.4888, 0.6213, 0.4818, 0.6266, 0.4638, 0.595, 0.4638, 0.595, 0.4818, 0.6266, 0.474, 0.6325, 0.4548, 0.5987, 0.4548, 0.5987, 0.474, 0.6325, 0.4668, 0.638, 0.4466, 0.6021, 0.4063, 0.6184, 0.3937, 0.5676, 0.4359, 0.5623, 0.4466, 0.6021, 0.3805, 0.1544, 0.3764, 0.199, 0.3655, 0.1609, 0.3765, 0.2391, 0.3805, 0.2838, 0.3655, 0.2773, 0.9257, 0.04297, 0.9718, 0.07217, 0.9006, 0.07434, 0.9718, 0.07217, 0.9175, 0.1127, 0.9006, 0.07434, 0.9987, 0.12, 0.9996, 0.1749, 0.9597, 0.1802, 0.9354, 0.1458, 0.9987, 0.12, 0.9597, 0.1802, 0.4259, 0.3084, 0.4425, 0.254, 0.4386, 0.314, 0.9718, 0.07217, 0.9987, 0.12, 0.9175, 0.1127, 0.4237, 0.1403, 0.4367, 0.1342, 0.4417, 0.1949, 0.9987, 0.12, 0.9354, 0.1458, 0.9175, 0.1127, 0.1034, 0.7449, 0.07398, 0.7155, 0.2538, 0.5357, 0.2832, 0.5651, 0.446, 0.3323, 0.4811, 0.3673, 0.3093, 0.5391, 0.2742, 0.504, 0.4811, 0.7188, 0.471, 0.7449, 0.2912, 0.5651, 0.3093, 0.5471, 0.02787, 0.4105, 0.05035, 0.3921, 0.2652, 0.5054, 0.2528, 0.529, 0.2703, 0.5298, 0.2872, 0.5467, 0.2871, 0.554, 0.2639, 0.5309, 0.2639, 0.5309, 0.2871, 0.554, 0.286, 0.5604, 0.2582, 0.5327, 0.2582, 0.5327, 0.286, 0.5604, 0.2832, 0.5651, 0.2538, 0.5357, 0.2908, 0.5431, 0.2728, 0.5251, 0.2716, 0.5164, 0.2982, 0.5429, 0.2982, 0.5429, 0.2716, 0.5164, 0.2718, 0.5091, 0.3046, 0.5418, 0.3046, 0.5418, 0.2718, 0.5091, 0.2742, 0.504, 0.3093, 0.5391, 0.2872, 0.5467, 0.2908, 0.5431, 0.2982, 0.5432, 0.2873, 0.554, 0.2873, 0.554, 0.2982, 0.5432, 0.3046, 0.5443, 0.2884, 0.5604, 0.2884, 0.5604, 0.3046, 0.5443, 0.3093, 0.5471, 0.2912, 0.5651, 0.2528, 0.529, 0.2652, 0.5054, 0.269, 0.5095, 0.2579, 0.5306, 0.2579, 0.5306, 0.269, 0.5095, 0.2714, 0.5165, 0.2639, 0.5307, 0.2639, 0.5307, 0.2714, 0.5165, 0.2728, 0.5251, 0.2703, 0.5298, 0.2703, 0.5298, 0.2728, 0.5251, 0.2908, 0.5431, 0.2872, 0.5467])
me_circle_006.update()
me_circle_006.normals_split_custom_set([tuple(v) for v in zip(*[iter([0.1613, 0.6021, -0.782, -7.185e-11, 0.6233, -0.782, -2.69e-06, 0.6641, -0.7476, 0.1719, 0.6415, -0.7476, -0.6021, -0.1613, -0.782, -0.5398, -0.3117, -0.782, -0.5752, -0.3321, -0.7476, -0.6415, -0.1719, -0.7476, 0.3117, 0.5398, -0.782, 0.1613, 0.6021, -0.782, 0.1719, 0.6415, -0.7476, 0.3321, 0.5752, -0.7476, 0.4408, -0.4408, -0.782, 0.5398, -0.3117, -0.782, 0.5752, -0.3321, -0.7476, 0.4696, -0.4696, -0.7476, -0.5398, -0.3117, -0.782, -0.4408, -0.4408, -0.782, -0.4696, -0.4696, -0.7476, -0.5752, -0.3321, -0.7476, -0.0008294, 0.003092, -1.0, -8.084e-07, 0.003202, -1.0, 0.0008279, 0.003093, -1.0, 0.0016, 0.002773, -1.0, 0.002263, 0.002264, -1.0, 0.002772, 0.001602, -1.0, 0.003092, 0.0008294, -1.0, 0.003202, 8.093e-07, -1.0, 0.003093, -0.0008279, -1.0, 0.002773, -0.0016, -1.0, 0.002264, -0.002263, -1.0, 0.001602, -0.002772, -1.0, 0.0008294, -0.003092, -1.0, 8.084e-07, -0.003202, -1.0, -0.0008279, -0.003093, -1.0, -0.0016, -0.002773, -1.0, -0.002263, -0.002264, -1.0, -0.002772, -0.001602, -1.0, -0.003092, -0.0008294, -1.0, -0.003202, -8.093e-07, -1.0, -0.003093, 0.0008279, -1.0, -0.002773, 0.0016, -1.0, -0.002264, 0.002263, -1.0, -0.001602, 0.002772, -1.0, 0.5398, -0.3117, -0.782, 0.6293, -0.1575, -0.761, 0.6411, -0.2294, -0.7323, 0.5752, -0.3321, -0.7476, -0.4408, -0.4408, -0.782, -0.3117, -0.5398, -0.782, -0.3321, -0.5752, -0.7476, -0.4696, -0.4696, -0.7476, -0.1613, 0.6021, -0.782, -0.3117, 0.5398, -0.782, -0.3321, 0.5752, -0.7476, -0.1719, 0.6415, -0.7476, -0.3117, 0.5398, -0.782, -0.4408, 0.4408, -0.782, -0.4696, 0.4696, -0.7476, -0.3321, 0.5752, -0.7476, -0.3117, -0.5398, -0.782, -0.1613, -0.6021, -0.782, -0.1719, -0.6415, -0.7476, -0.3321, -0.5752, -0.7476, -0.4408, 0.4408, -0.782, -0.5398, 0.3117, -0.782, -0.5752, 0.3321, -0.7476, -0.4696, 0.4696, -0.7476, -0.1613, -0.6021, -0.782, -7.185e-11, -0.6233, -0.782, 2.69e-06, -0.6641, -0.7476, -0.1719, -0.6415, -0.7476, -0.5398, 0.3117, -0.782, -0.6021, 0.1613, -0.782, -0.6415, 0.1719, -0.7476, -0.5752, 0.3321, -0.7476, -7.185e-11, -0.6233, -0.782, 0.1613, -0.6021, -0.782, 0.1719, -0.6415, -0.7476, 2.69e-06, -0.6641, -0.7476, -0.6021, 0.1613, -0.782, -0.6233, -6.914e-09, -0.782, -0.6641, -2.695e-06, -0.7476, -0.6415, 0.1719, -0.7476, 0.5166, 0.3231, -0.793, 0.4408, 0.4408, -0.782, 0.4696, 0.4696, -0.7476, 0.5671, 0.3192, -0.7593, 0.1613, -0.6021, -0.782, 0.3117, -0.5398, -0.782, 0.3321, -0.5752, -0.7476, 0.1719, -0.6415, -0.7476, -0.6233, -6.914e-09, -0.782, -0.6021, -0.1613, -0.782, -0.6415, -0.1719, -0.7476, -0.6641, -2.695e-06, -0.7476, 0.4408, 0.4408, -0.782, 0.3117, 0.5398, -0.782, 0.3321, 0.5752, -0.7476, 0.4696, 0.4696, -0.7476, 0.3117, -0.5398, -0.782, 0.4408, -0.4408, -0.782, 0.4696, -0.4696, -0.7476, 0.3321, -0.5752, -0.7476, -0.1613, 0.6021, -0.782, -7.185e-11, 0.6233, -0.782, 5.7e-07, 0.5092, -0.8607, -0.1318, 0.4918, -0.8607, -0.1318, 0.4918, -0.8607, 5.7e-07, 0.5092, -0.8607, 2.089e-07, 0.3978, -0.9175, -0.103, 0.3843, -0.9174, -0.103, 0.3843, -0.9174, 2.089e-07, 0.3978, -0.9175, -1.184e-07, 0.2905, -0.9569, -0.07519, 0.2806, -0.9569, -0.07519, 0.2806, -0.9569, -1.184e-07, 0.2905, -0.9569, -1.204e-07, 0.1701, -0.9854, -0.04403, 0.1643, -0.9854, -0.04403, 0.1643, -0.9854, -1.204e-07, 0.1701, -0.9854, -8.084e-07, 0.003202, -1.0, -0.0008294, 0.003092, -1.0, -0.3117, 0.5398, -0.782, -0.1613, 0.6021, -0.782, -0.1318, 0.4918, -0.8607, -0.2546, 0.4409, -0.8607, -0.2546, 0.4409, -0.8607, -0.1318, 0.4918, -0.8607, -0.103, 0.3843, -0.9174, -0.199, 0.3447, -0.9174, -0.199, 0.3447, -0.9174, -0.103, 0.3843, -0.9174, -0.07519, 0.2806, -0.9569, -0.1453, 0.2516, -0.9569, -0.1453, 0.2516, -0.9569, -0.07519, 0.2806, -0.9569, -0.04403, 0.1643, -0.9854, -0.08506, 0.1473, -0.9854, -0.08506, 0.1473, -0.9854, -0.04403, 0.1643, -0.9854, -0.0008294, 0.003092, -1.0, -0.001602, 0.002772, -1.0, -0.4408, 0.4408, -0.782, -0.3117, 0.5398, -0.782, -0.2546, 0.4409, -0.8607, -0.36, 0.36, -0.8607, -0.36, 0.36, -0.8607, -0.2546, 0.4409, -0.8607, -0.199, 0.3447, -0.9174, -0.2813, 0.2813, -0.9175, -0.2813, 0.2813, -0.9175, -0.199, 0.3447, -0.9174, -0.1453, 0.2516, -0.9569, -0.2054, 0.2054, -0.9569, -0.2054, 0.2054, -0.9569, -0.1453, 0.2516, -0.9569, -0.08506, 0.1473, -0.9854, -0.1203, 0.1203, -0.9854, -0.1203, 0.1203, -0.9854, -0.08506, 0.1473, -0.9854, -0.001602, 0.002772, -1.0, -0.002264, 0.002263, -1.0, -0.5398, 0.3117, -0.782, -0.4408, 0.4408, -0.782, -0.36, 0.36, -0.8607, -0.4409, 0.2546, -0.8607, -0.4409, 0.2546, -0.8607, -0.36, 0.36, -0.8607, -0.2813, 0.2813, -0.9175, -0.3446, 0.1989, -0.9174, -0.3446, 0.1989, -0.9174, -0.2813, 0.2813, -0.9175, -0.2054, 0.2054, -0.9569, -0.2516, 0.1453, -0.9569, -0.2516, 0.1453, -0.9569, -0.2054, 0.2054, -0.9569, -0.1203, 0.1203, -0.9854, -0.1473, 0.08506, -0.9854, -0.1473, 0.08506, -0.9854, -0.1203, 0.1203, -0.9854, -0.002264, 0.002263, -1.0, -0.002773, 0.0016, -1.0, -0.6021, 0.1613, -0.782, -0.5398, 0.3117, -0.782, -0.4409, 0.2546, -0.8607, -0.4918, 0.1318, -0.8607, -0.4918, 0.1318, -0.8607, -0.4409, 0.2546, -0.8607, -0.3446, 0.1989, -0.9174, -0.3842, 0.1029, -0.9175, -0.3842, 0.1029, -0.9175, -0.3446, 0.1989, -0.9174, -0.2516, 0.1453, -0.9569, -0.2806, 0.07519, -0.9569, -0.2806, 0.07519, -0.9569, -0.2516, 0.1453, -0.9569, -0.1473, 0.08506, -0.9854, -0.1643, 0.04403, -0.9854, -0.1643, 0.04403, -0.9854, -0.1473, 0.08506, -0.9854, -0.002773, 0.0016, -1.0, -0.003093, 0.0008279, -1.0, -0.6233, -6.914e-09, -0.782, -0.6021, 0.1613, -0.782, -0.4918, 0.1318, -0.8607, -0.5092, 2.998e-06, -0.8607, -0.5092, 2.998e-06, -0.8607, -0.4918, 0.1318, -0.8607, -0.3842, 0.1029, -0.9175, -0.3979, 7.863e-07, -0.9174, -0.3979, 7.863e-07, -0.9174, -0.3842, 0.1029, -0.9175, -0.2806, 0.07519, -0.9569, -0.2905, 1.206e-09, -0.9569, -0.2905, 1.206e-09, -0.9569, -0.2806, 0.07519, -0.9569, -0.1643, 0.04403, -0.9854, -0.1701, 5.87e-11, -0.9854, -0.1701, 5.87e-11, -0.9854, -0.1643, 0.04403, -0.9854, -0.003093, 0.0008279, -1.0, -0.003202, -8.093e-07, -1.0, -0.6021, -0.1613, -0.782, -0.6233, -6.914e-09, -0.782, -0.5092, 2.998e-06, -0.8607, -0.4918, -0.1318, -0.8607, -0.4918, -0.1318, -0.8607, -0.5092, 2.998e-06, -0.8607, -0.3979, 7.863e-07, -0.9174, -0.3842, -0.1029, -0.9175, -0.3842, -0.1029, -0.9175, -0.3979, 7.863e-07, -0.9174, -0.2905, 1.206e-09, -0.9569, -0.2806, -0.07519, -0.9569, -0.2806, -0.07519, -0.9569, -0.2905, 1.206e-09, -0.9569, -0.1701, 5.87e-11, -0.9854, -0.1643, -0.04403, -0.9854, -0.1643, -0.04403, -0.9854, -0.1701, 5.87e-11, -0.9854, -0.003202, -8.093e-07, -1.0, -0.003092, -0.0008294, -1.0, -0.5398, -0.3117, -0.782, -0.6021, -0.1613, -0.782, -0.4918, -0.1318, -0.8607, -0.4409, -0.2546, -0.8607, -0.4409, -0.2546, -0.8607, -0.4918, -0.1318, -0.8607, -0.3842, -0.1029, -0.9175, -0.3445, -0.1989, -0.9175, -0.3445, -0.1989, -0.9175, -0.3842, -0.1029, -0.9175, -0.2806, -0.07519, -0.9569, -0.2516, -0.1453, -0.9569, -0.2516, -0.1453, -0.9569, -0.2806, -0.07519, -0.9569, -0.1643, -0.04403, -0.9854, -0.1473, -0.08506, -0.9854, -0.1473, -0.08506, -0.9854, -0.1643, -0.04403, -0.9854, -0.003092, -0.0008294, -1.0, -0.002772, -0.001602, -1.0, -0.4408, -0.4408, -0.782, -0.5398, -0.3117, -0.782, -0.4409, -0.2546, -0.8607, -0.36, -0.36, -0.8607, -0.36, -0.36, -0.8607, -0.4409, -0.2546, -0.8607, -0.3445, -0.1989, -0.9175, -0.2813, -0.2813, -0.9174, -0.2813, -0.2813, -0.9174, -0.3445, -0.1989, -0.9175, -0.2516, -0.1453, -0.9569, -0.2054, -0.2054, -0.9569, -0.2054, -0.2054, -0.9569, -0.2516, -0.1453, -0.9569, -0.1473, -0.08506, -0.9854, -0.1203, -0.1203, -0.9854, -0.1203, -0.1203, -0.9854, -0.1473, -0.08506, -0.9854, -0.002772, -0.001602, -1.0, -0.002263, -0.002264, -1.0, -0.3117, -0.5398, -0.782, -0.4408, -0.4408, -0.782, -0.36, -0.36, -0.8607, -0.2546, -0.441, -0.8607, -0.2546, -0.441, -0.8607, -0.36, -0.36, -0.8607, -0.2813, -0.2813, -0.9174, -0.1989, -0.3446, -0.9174, -0.1989, -0.3446, -0.9174, -0.2813, -0.2813, -0.9174, -0.2054, -0.2054, -0.9569, -0.1453, -0.2516, -0.9569, -0.1453, -0.2516, -0.9569, -0.2054, -0.2054, -0.9569, -0.1203, -0.1203, -0.9854, -0.08506, -0.1473, -0.9854, -0.08506, -0.1473, -0.9854, -0.1203, -0.1203, -0.9854, -0.002263, -0.002264, -1.0, -0.0016, -0.002773, -1.0, -0.1613, -0.6021, -0.782, -0.3117, -0.5398, -0.782, -0.2546, -0.441, -0.8607, -0.1318, -0.4918, -0.8607, -0.1318, -0.4918, -0.8607, -0.2546, -0.441, -0.8607, -0.1989, -0.3446, -0.9174, -0.1029, -0.3842, -0.9175, -0.1029, -0.3842, -0.9175, -0.1989, -0.3446, -0.9174, -0.1453, -0.2516, -0.9569, -0.07519, -0.2806, -0.9569, -0.07519, -0.2806, -0.9569, -0.1453, -0.2516, -0.9569, -0.08506, -0.1473, -0.9854, -0.04403, -0.1643, -0.9854, -0.04403, -0.1643, -0.9854, -0.08506, -0.1473, -0.9854, -0.0016, -0.002773, -1.0, -0.0008279, -0.003093, -1.0, -7.185e-11, -0.6233, -0.782, -0.1613, -0.6021, -0.782, -0.1318, -0.4918, -0.8607, 6.024e-07, -0.5092, -0.8606, 6.024e-07, -0.5092, -0.8606, -0.1318, -0.4918, -0.8607, -0.1029, -0.3842, -0.9175, 4.984e-07, -0.3978, -0.9175, 4.984e-07, -0.3978, -0.9175, -0.1029, -0.3842, -0.9175, -0.07519, -0.2806, -0.9569, 4.753e-09, -0.2905, -0.9569, 4.753e-09, -0.2905, -0.9569, -0.07519, -0.2806, -0.9569, -0.04403, -0.1643, -0.9854, 1.743e-09, -0.1701, -0.9854, 1.743e-09, -0.1701, -0.9854, -0.04403, -0.1643, -0.9854, -0.0008279, -0.003093, -1.0, 8.084e-07, -0.003202, -1.0, 0.1613, -0.6021, -0.782, -7.185e-11, -0.6233, -0.782, 6.024e-07, -0.5092, -0.8606, 0.1318, -0.4918, -0.8607, 0.1318, -0.4918, -0.8607, 6.024e-07, -0.5092, -0.8606, 4.984e-07, -0.3978, -0.9175, 0.103, -0.3843, -0.9174, 0.103, -0.3843, -0.9174, 4.984e-07, -0.3978, -0.9175, 4.753e-09, -0.2905, -0.9569, 0.07519, -0.2806, -0.9569, 0.07519, -0.2806, -0.9569, 4.753e-09, -0.2905, -0.9569, 1.743e-09, -0.1701, -0.9854, 0.04403, -0.1643, -0.9854, 0.04403, -0.1643, -0.9854, 1.743e-09, -0.1701, -0.9854, 8.084e-07, -0.003202, -1.0, 0.0008294, -0.003092, -1.0, 0.3117, -0.5398, -0.782, 0.1613, -0.6021, -0.782, 0.1318, -0.4918, -0.8607, 0.2546, -0.4409, -0.8607, 0.2546, -0.4409, -0.8607, 0.1318, -0.4918, -0.8607, 0.103, -0.3843, -0.9174, 0.199, -0.3447, -0.9174, 0.199, -0.3447, -0.9174, 0.103, -0.3843, -0.9174, 0.07519, -0.2806, -0.9569, 0.1453, -0.2516, -0.9569, 0.1453, -0.2516, -0.9569, 0.07519, -0.2806, -0.9569, 0.04403, -0.1643, -0.9854, 0.08506, -0.1473, -0.9854, 0.08506, -0.1473, -0.9854, 0.04403, -0.1643, -0.9854, 0.0008294, -0.003092, -1.0, 0.001602, -0.002772, -1.0, 0.4408, -0.4408, -0.782, 0.3117, -0.5398, -0.782, 0.2546, -0.4409, -0.8607, 0.36, -0.36, -0.8607, 0.36, -0.36, -0.8607, 0.2546, -0.4409, -0.8607, 0.199, -0.3447, -0.9174, 0.2813, -0.2813, -0.9175, 0.2813, -0.2813, -0.9175, 0.199, -0.3447, -0.9174, 0.1453, -0.2516, -0.9569, 0.2054, -0.2054, -0.9569, 0.2054, -0.2054, -0.9569, 0.1453, -0.2516, -0.9569, 0.08506, -0.1473, -0.9854, 0.1203, -0.1203, -0.9854, 0.1203, -0.1203, -0.9854, 0.08506, -0.1473, -0.9854, 0.001602, -0.002772, -1.0, 0.002264, -0.002263, -1.0, 0.5398, -0.3117, -0.782, 0.4408, -0.4408, -0.782, 0.36, -0.36, -0.8607, 0.441, -0.2546, -0.8607, 0.441, -0.2546, -0.8607, 0.36, -0.36, -0.8607, 0.2813, -0.2813, -0.9175, 0.3446, -0.1989, -0.9174, 0.3446, -0.1989, -0.9174, 0.2813, -0.2813, -0.9175, 0.2054, -0.2054, -0.9569, 0.2516, -0.1453, -0.9569, 0.2516, -0.1453, -0.9569, 0.2054, -0.2054, -0.9569, 0.1203, -0.1203, -0.9854, 0.1473, -0.08506, -0.9854, 0.1473, -0.08506, -0.9854, 0.1203, -0.1203, -0.9854, 0.002264, -0.002263, -1.0, 0.002773, -0.0016, -1.0, 0.6293, -0.1575, -0.761, 0.5398, -0.3117, -0.782, 0.441, -0.2546, -0.8607, 0.4844, -0.1217, -0.8663, 0.4844, -0.1217, -0.8663, 0.441, -0.2546, -0.8607, 0.3446, -0.1989, -0.9174, 0.3842, -0.1029, -0.9175, 0.3842, -0.1029, -0.9175, 0.3446, -0.1989, -0.9174, 0.2516, -0.1453, -0.9569, 0.2806, -0.07519, -0.9569, 0.2806, -0.07519, -0.9569, 0.2516, -0.1453, -0.9569, 0.1473, -0.08506, -0.9854, 0.1643, -0.04403, -0.9854, 0.1643, -0.04403, -0.9854, 0.1473, -0.08506, -0.9854, 0.002773, -0.0016, -1.0, 0.003093, -0.0008279, -1.0, 0.5313, -0.005925, -0.8472, 0.4844, -0.1217, -0.8663, 0.3842, -0.1029, -0.9175, 0.3979, 1.412e-06, -0.9174, 0.3979, 1.412e-06, -0.9174, 0.3842, -0.1029, -0.9175, 0.2806, -0.07519, -0.9569, 0.2905, -1.188e-09, -0.9569, 0.2905, -1.188e-09, -0.9569, 0.2806, -0.07519, -0.9569, 0.1643, -0.04403, -0.9854, 0.1701, -1.214e-11, -0.9854, 0.1701, -1.214e-11, -0.9854, 0.1643, -0.04403, -0.9854, 0.003093, -0.0008279, -1.0, 0.003202, 8.093e-07, -1.0, 0.5161, 0.1237, -0.8475, 0.5313, -0.005925, -0.8472, 0.3979, 1.412e-06, -0.9174, 0.3842, 0.1029, -0.9175, 0.3842, 0.1029, -0.9175, 0.3979, 1.412e-06, -0.9174, 0.2905, -1.188e-09, -0.9569, 0.2806, 0.07519, -0.9569, 0.2806, 0.07519, -0.9569, 0.2905, -1.188e-09, -0.9569, 0.1701, -1.214e-11, -0.9854, 0.1643, 0.04403, -0.9854, 0.1643, 0.04403, -0.9854, 0.1701, -1.214e-11, -0.9854, 0.003202, 8.093e-07, -1.0, 0.003092, 0.0008294, -1.0, 0.4265, 0.2441, -0.8709, 0.5161, 0.1237, -0.8475, 0.3842, 0.1029, -0.9175, 0.3446, 0.1989, -0.9174, 0.3446, 0.1989, -0.9174, 0.3842, 0.1029, -0.9175, 0.2806, 0.07519, -0.9569, 0.2516, 0.1453, -0.9569, 0.2516, 0.1453, -0.9569, 0.2806, 0.07519, -0.9569, 0.1643, 0.04403, -0.9854, 0.1473, 0.08506, -0.9854, 0.1473, 0.08506, -0.9854, 0.1643, 0.04403, -0.9854, 0.003092, 0.0008294, -1.0, 0.002772, 0.001602, -1.0, 0.4408, 0.4408, -0.782, 0.5166, 0.3231, -0.793, 0.4265, 0.2441, -0.8709, 0.36, 0.36, -0.8607, 0.36, 0.36, -0.8607, 0.4265, 0.2441, -0.8709, 0.3446, 0.1989, -0.9174, 0.2813, 0.2813, -0.9175, 0.2813, 0.2813, -0.9175, 0.3446, 0.1989, -0.9174, 0.2516, 0.1453, -0.9569, 0.2054, 0.2054, -0.9569, 0.2054, 0.2054, -0.9569, 0.2516, 0.1453, -0.9569, 0.1473, 0.08506, -0.9854, 0.1203, 0.1203, -0.9854, 0.1203, 0.1203, -0.9854, 0.1473, 0.08506, -0.9854, 0.002772, 0.001602, -1.0, 0.002263, 0.002264, -1.0, 0.3117, 0.5398, -0.782, 0.4408, 0.4408, -0.782, 0.36, 0.36, -0.8607, 0.2546, 0.441, -0.8607, 0.2546, 0.441, -0.8607, 0.36, 0.36, -0.8607, 0.2813, 0.2813, -0.9175, 0.1989, 0.3446, -0.9174, 0.1989, 0.3446, -0.9174, 0.2813, 0.2813, -0.9175, 0.2054, 0.2054, -0.9569, 0.1453, 0.2516, -0.9569, 0.1453, 0.2516, -0.9569, 0.2054, 0.2054, -0.9569, 0.1203, 0.1203, -0.9854, 0.08506, 0.1473, -0.9854, 0.08506, 0.1473, -0.9854, 0.1203, 0.1203, -0.9854, 0.002263, 0.002264, -1.0, 0.0016, 0.002773, -1.0, 0.1613, 0.6021, -0.782, 0.3117, 0.5398, -0.782, 0.2546, 0.441, -0.8607, 0.1318, 0.4918, -0.8607, 0.1318, 0.4918, -0.8607, 0.2546, 0.441, -0.8607, 0.1989, 0.3446, -0.9174, 0.1029, 0.3842, -0.9175, 0.1029, 0.3842, -0.9175, 0.1989, 0.3446, -0.9174, 0.1453, 0.2516, -0.9569, 0.07519, 0.2806, -0.9569, 0.07519, 0.2806, -0.9569, 0.1453, 0.2516, -0.9569, 0.08506, 0.1473, -0.9854, 0.04403, 0.1643, -0.9854, 0.04403, 0.1643, -0.9854, 0.08506, 0.1473, -0.9854, 0.0016, 0.002773, -1.0, 0.0008279, 0.003093, -1.0, -7.185e-11, 0.6233, -0.782, 0.1613, 0.6021, -0.782, 0.1318, 0.4918, -0.8607, 5.7e-07, 0.5092, -0.8607, 5.7e-07, 0.5092, -0.8607, 0.1318, 0.4918, -0.8607, 0.1029, 0.3842, -0.9175, 2.089e-07, 0.3978, -0.9175, 2.089e-07, 0.3978, -0.9175, 0.1029, 0.3842, -0.9175, 0.07519, 0.2806, -0.9569, -1.184e-07, 0.2905, -0.9569, -1.184e-07, 0.2905, -0.9569, 0.07519, 0.2806, -0.9569, 0.04403, 0.1643, -0.9854, -1.204e-07, 0.1701, -0.9854, -1.204e-07, 0.1701, -0.9854, 0.04403, 0.1643, -0.9854, 0.0008279, 0.003093, -1.0, -8.084e-07, 0.003202, -1.0, 0.1753, -0.6545, 0.7355, 9.627e-05, -0.6776, 0.7355, 1.797e-06, 0.2711, 0.9626, -0.07015, 0.2618, 0.9626, -0.07015, 0.2618, 0.9626, 1.797e-06, 0.2711, 0.9626, 5.883e-06, 0.7256, 0.6881, -0.1878, 0.7009, 0.6881, -0.1878, 0.7009, 0.6881, 5.883e-06, 0.7256, 0.6881, -4.102e-08, 0.9983, -0.05869, -0.2584, 0.9643, -0.05869, -0.2584, 0.9643, -0.05869, -4.102e-08, 0.9983, -0.05869, -1.556e-06, 0.8256, -0.5642, -0.2137, 0.7975, -0.5642, -0.2137, 0.7975, -0.5642, -1.556e-06, 0.8256, -0.5642, -2.69e-06, 0.6641, -0.7476, -0.1719, 0.6415, -0.7476, 0.3388, -0.5868, 0.7355, 0.1753, -0.6545, 0.7355, -0.07015, 0.2618, 0.9626, -0.1355, 0.2347, 0.9626, -0.1355, 0.2347, 0.9626, -0.07015, 0.2618, 0.9626, -0.1878, 0.7009, 0.6881, -0.3628, 0.6284, 0.6881, -0.3628, 0.6284, 0.6881, -0.1878, 0.7009, 0.6881, -0.2584, 0.9643, -0.05869, -0.4991, 0.8645, -0.05869, -0.4991, 0.8645, -0.05869, -0.2584, 0.9643, -0.05869, -0.2137, 0.7975, -0.5642, -0.4128, 0.715, -0.5642, -0.4128, 0.715, -0.5642, -0.2137, 0.7975, -0.5642, -0.1719, 0.6415, -0.7476, -0.3321, 0.5752, -0.7476, 0.4791, -0.4791, 0.7355, 0.3388, -0.5868, 0.7355, -0.1355, 0.2347, 0.9626, -0.1917, 0.1917, 0.9626, -0.1917, 0.1917, 0.9626, -0.1355, 0.2347, 0.9626, -0.3628, 0.6284, 0.6881, -0.5131, 0.5131, 0.6881, -0.5131, 0.5131, 0.6881, -0.3628, 0.6284, 0.6881, -0.4991, 0.8645, -0.05869, -0.7059, 0.7059, -0.05869, -0.7059, 0.7059, -0.05869, -0.4991, 0.8645, -0.05869, -0.4128, 0.715, -0.5642, -0.5838, 0.5838, -0.5642, -0.5838, 0.5838, -0.5642, -0.4128, 0.715, -0.5642, -0.3321, 0.5752, -0.7476, -0.4696, 0.4696, -0.7476, 0.5868, -0.3388, 0.7355, 0.4791, -0.4791, 0.7355, -0.1917, 0.1917, 0.9626, -0.2347, 0.1355, 0.9626, -0.2347, 0.1355, 0.9626, -0.1917, 0.1917, 0.9626, -0.5131, 0.5131, 0.6881, -0.6284, 0.3628, 0.6881, -0.6284, 0.3628, 0.6881, -0.5131, 0.5131, 0.6881, -0.7059, 0.7059, -0.05869, -0.8645, 0.4991, -0.05869, -0.8645, 0.4991, -0.05869, -0.7059, 0.7059, -0.05869, -0.5838, 0.5838, -0.5642, -0.715, 0.4128, -0.5642, -0.715, 0.4128, -0.5642, -0.5838, 0.5838, -0.5642, -0.4696, 0.4696, -0.7476, -0.5752, 0.3321, -0.7476, 0.6545, -0.1754, 0.7355, 0.5868, -0.3388, 0.7355, -0.2347, 0.1355, 0.9626, -0.2618, 0.07015, 0.9626, -0.2618, 0.07015, 0.9626, -0.2347, 0.1355, 0.9626, -0.6284, 0.3628, 0.6881, -0.7009, 0.1878, 0.6881, -0.7009, 0.1878, 0.6881, -0.6284, 0.3628, 0.6881, -0.8645, 0.4991, -0.05869, -0.9643, 0.2584, -0.05869, -0.9643, 0.2584, -0.05869, -0.8645, 0.4991, -0.05869, -0.715, 0.4128, -0.5642, -0.7975, 0.2137, -0.5642, -0.7975, 0.2137, -0.5642, -0.715, 0.4128, -0.5642, -0.5752, 0.3321, -0.7476, -0.6415, 0.1719, -0.7476, 0.6776, -4.394e-05, 0.7355, 0.6545, -0.1754, 0.7355, -0.2618, 0.07015, 0.9626, -0.2711, -5.109e-10, 0.9626, -0.2711, -5.109e-10, 0.9626, -0.2618, 0.07015, 0.9626, -0.7009, 0.1878, 0.6881, -0.7256, -2.854e-08, 0.6881, -0.7256, -2.854e-08, 0.6881, -0.7009, 0.1878, 0.6881, -0.9643, 0.2584, -0.05869, -0.9983, -4.416e-06, -0.05869, -0.9983, -4.416e-06, -0.05869, -0.9643, 0.2584, -0.05869, -0.7975, 0.2137, -0.5642, -0.8256, -3.693e-06, -0.5642, -0.8256, -3.693e-06, -0.5642, -0.7975, 0.2137, -0.5642, -0.6415, 0.1719, -0.7476, -0.6641, -2.695e-06, -0.7476, 0.6545, 0.1753, 0.7355, 0.6776, -4.394e-05, 0.7355, -0.2711, -5.109e-10, 0.9626, -0.2618, -0.07015, 0.9626, -0.2618, -0.07015, 0.9626, -0.2711, -5.109e-10, 0.9626, -0.7256, -2.854e-08, 0.6881, -0.7009, -0.1878, 0.6881, -0.7009, -0.1878, 0.6881, -0.7256, -2.854e-08, 0.6881, -0.9983, -4.416e-06, -0.05869, -0.9643, -0.2584, -0.05869, -0.9643, -0.2584, -0.05869, -0.9983, -4.416e-06, -0.05869, -0.8256, -3.693e-06, -0.5642, -0.7975, -0.2137, -0.5642, -0.7975, -0.2137, -0.5642, -0.8256, -3.693e-06, -0.5642, -0.6641, -2.695e-06, -0.7476, -0.6415, -0.1719, -0.7476, 0.5868, 0.3388, 0.7355, 0.6545, 0.1753, 0.7355, -0.2618, -0.07015, 0.9626, -0.2347, -0.1355, 0.9626, -0.2347, -0.1355, 0.9626, -0.2618, -0.07015, 0.9626, -0.7009, -0.1878, 0.6881, -0.6284, -0.3628, 0.6881, -0.6284, -0.3628, 0.6881, -0.7009, -0.1878, 0.6881, -0.9643, -0.2584, -0.05869, -0.8645, -0.4991, -0.05869, -0.8645, -0.4991, -0.05869, -0.9643, -0.2584, -0.05869, -0.7975, -0.2137, -0.5642, -0.715, -0.4128, -0.5642, -0.715, -0.4128, -0.5642, -0.7975, -0.2137, -0.5642, -0.6415, -0.1719, -0.7476, -0.5752, -0.3321, -0.7476, 0.4791, 0.4791, 0.7355, 0.5868, 0.3388, 0.7355, -0.2347, -0.1355, 0.9626, -0.1917, -0.1917, 0.9626, -0.1917, -0.1917, 0.9626, -0.2347, -0.1355, 0.9626, -0.6284, -0.3628, 0.6881, -0.5131, -0.5131, 0.6881, -0.5131, -0.5131, 0.6881, -0.6284, -0.3628, 0.6881, -0.8645, -0.4991, -0.05869, -0.7059, -0.7059, -0.05869, -0.7059, -0.7059, -0.05869, -0.8645, -0.4991, -0.05869, -0.715, -0.4128, -0.5642, -0.5838, -0.5838, -0.5642, -0.5838, -0.5838, -0.5642, -0.715, -0.4128, -0.5642, -0.5752, -0.3321, -0.7476, -0.4696, -0.4696, -0.7476, 0.3388, 0.5868, 0.7355, 0.4791, 0.4791, 0.7355, -0.1917, -0.1917, 0.9626, -0.1355, -0.2347, 0.9626, -0.1355, -0.2347, 0.9626, -0.1917, -0.1917, 0.9626, -0.5131, -0.5131, 0.6881, -0.3628, -0.6284, 0.6881, -0.3628, -0.6284, 0.6881, -0.5131, -0.5131, 0.6881, -0.7059, -0.7059, -0.05869, -0.4991, -0.8645, -0.05869, -0.4991, -0.8645, -0.05869, -0.7059, -0.7059, -0.05869, -0.5838, -0.5838, -0.5642, -0.4128, -0.715, -0.5642, -0.4128, -0.715, -0.5642, -0.5838, -0.5838, -0.5642, -0.4696, -0.4696, -0.7476, -0.3321, -0.5752, -0.7476, 0.1754, 0.6545, 0.7355, 0.3388, 0.5868, 0.7355, -0.1355, -0.2347, 0.9626, -0.07015, -0.2618, 0.9626, -0.07015, -0.2618, 0.9626, -0.1355, -0.2347, 0.9626, -0.3628, -0.6284, 0.6881, -0.1878, -0.7009, 0.6881, -0.1878, -0.7009, 0.6881, -0.3628, -0.6284, 0.6881, -0.4991, -0.8645, -0.05869, -0.2584, -0.9643, -0.05869, -0.2584, -0.9643, -0.05869, -0.4991, -0.8645, -0.05869, -0.4128, -0.715, -0.5642, -0.2137, -0.7975, -0.5642, -0.2137, -0.7975, -0.5642, -0.4128, -0.715, -0.5642, -0.3321, -0.5752, -0.7476, -0.1719, -0.6415, -0.7476, 4.39e-05, 0.6776, 0.7355, 0.1754, 0.6545, 0.7355, -0.07015, -0.2618, 0.9626, -2.875e-08, -0.2711, 0.9626, -2.875e-08, -0.2711, 0.9626, -0.07015, -0.2618, 0.9626, -0.1878, -0.7009, 0.6881, 2.667e-08, -0.7256, 0.6881, 2.667e-08, -0.7256, 0.6881, -0.1878, -0.7009, 0.6881, -0.2584, -0.9643, -0.05869, 4.477e-06, -0.9983, -0.05869, 4.477e-06, -0.9983, -0.05869, -0.2584, -0.9643, -0.05869, -0.2137, -0.7975, -0.5642, 1.117e-05, -0.8256, -0.5642, 1.117e-05, -0.8256, -0.5642, -0.2137, -0.7975, -0.5642, -0.1719, -0.6415, -0.7476, 2.69e-06, -0.6641, -0.7476, -0.1753, 0.6545, 0.7355, 4.39e-05, 0.6776, 0.7355, -2.875e-08, -0.2711, 0.9626, 0.07015, -0.2618, 0.9626, 0.07015, -0.2618, 0.9626, -2.875e-08, -0.2711, 0.9626, 2.667e-08, -0.7256, 0.6881, 0.1878, -0.7009, 0.6881, 0.1878, -0.7009, 0.6881, 2.667e-08, -0.7256, 0.6881, 4.477e-06, -0.9983, -0.05869, 0.2584, -0.9643, -0.05869, 0.2584, -0.9643, -0.05869, 4.477e-06, -0.9983, -0.05869, 1.117e-05, -0.8256, -0.5642, 0.2137, -0.7975, -0.5642, 0.2137, -0.7975, -0.5642, 1.117e-05, -0.8256, -0.5642, 2.69e-06, -0.6641, -0.7476, 0.1719, -0.6415, -0.7476, -0.3388, 0.5868, 0.7355, -0.1753, 0.6545, 0.7355, 0.07015, -0.2618, 0.9626, 0.1355, -0.2347, 0.9626, 0.1355, -0.2347, 0.9626, 0.07015, -0.2618, 0.9626, 0.1878, -0.7009, 0.6881, 0.3628, -0.6284, 0.6881, 0.3628, -0.6284, 0.6881, 0.1878, -0.7009, 0.6881, 0.2584, -0.9643, -0.05869, 0.4991, -0.8645, -0.05869, 0.4991, -0.8645, -0.05869, 0.2584, -0.9643, -0.05869, 0.2137, -0.7975, -0.5642, 0.4128, -0.715, -0.5642, 0.4128, -0.715, -0.5642, 0.2137, -0.7975, -0.5642, 0.1719, -0.6415, -0.7476, 0.3321, -0.5752, -0.7476, -0.4791, 0.4791, 0.7355, -0.3388, 0.5868, 0.7355, 0.1355, -0.2347, 0.9626, 0.1917, -0.1917, 0.9626, 0.1917, -0.1917, 0.9626, 0.1355, -0.2347, 0.9626, 0.3628, -0.6284, 0.6881, 0.5131, -0.5131, 0.6881, 0.5131, -0.5131, 0.6881, 0.3628, -0.6284, 0.6881, 0.4991, -0.8645, -0.05869, 0.7059, -0.7059, -0.05869, 0.7059, -0.7059, -0.05869, 0.4991, -0.8645, -0.05869, 0.4128, -0.715, -0.5642, 0.5838, -0.5838, -0.5642, 0.5838, -0.5838, -0.5642, 0.4128, -0.715, -0.5642, 0.3321, -0.5752, -0.7476, 0.4696, -0.4696, -0.7476, -0.5868, 0.3388, 0.7355, -0.4791, 0.4791, 0.7355, 0.1917, -0.1917, 0.9626, 0.2347, -0.1355, 0.9626, 0.2347, -0.1355, 0.9626, 0.1917, -0.1917, 0.9626, 0.5131, -0.5131, 0.6881, 0.6284, -0.3628, 0.6881, 0.6284, -0.3628, 0.6881, 0.5131, -0.5131, 0.6881, 0.7059, -0.7059, -0.05869, 0.8645, -0.4991, -0.05869, 0.8645, -0.4991, -0.05869, 0.7059, -0.7059, -0.05869, 0.5838, -0.5838, -0.5642, 0.715, -0.4128, -0.5642, 0.715, -0.4128, -0.5642, 0.5838, -0.5838, -0.5642, 0.4696, -0.4696, -0.7476, 0.5752, -0.3321, -0.7476, -0.6545, 0.1754, 0.7355, -0.5868, 0.3388, 0.7355, 0.2347, -0.1355, 0.9626, 0.2618, -0.07015, 0.9626, 0.2618, -0.07015, 0.9626, 0.2347, -0.1355, 0.9626, 0.6284, -0.3628, 0.6881, 0.7009, -0.1878, 0.6881, 0.7009, -0.1878, 0.6881, 0.6284, -0.3628, 0.6881, 0.8645, -0.4991, -0.05869, 0.9643, -0.2584, -0.05869, 0.9643, -0.2584, -0.05869, 0.8645, -0.4991, -0.05869, 0.715, -0.4128, -0.5642, 0.9044, -0.2423, -0.3513, 0.9044, -0.2423, -0.3513, 0.715, -0.4128, -0.5642, 0.5752, -0.3321, -0.7476, 0.6411, -0.2294, -0.7323, -0.6776, 4.393e-05, 0.7355, -0.6545, 0.1754, 0.7355, 0.2618, -0.07015, 0.9626, 0.2711, 5.604e-09, 0.9626, 0.2711, 5.604e-09, 0.9626, 0.2618, -0.07015, 0.9626, 0.7009, -0.1878, 0.6881, 0.7256, 1.057e-08, 0.6881, 0.7256, 1.057e-08, 0.6881, 0.7009, -0.1878, 0.6881, 0.9643, -0.2584, -0.05869, 0.9983, 4.424e-06, -0.05869, 0.9983, 4.424e-06, -0.05869, 0.9643, -0.2584, -0.05869, 0.9044, -0.2423, -0.3513, 0.905, 0.006044, -0.4254, -0.6545, -0.1753, 0.7355, -0.6776, 4.393e-05, 0.7355, 0.2711, 5.604e-09, 0.9626, 0.2618, 0.07015, 0.9626, 0.2618, 0.07015, 0.9626, 0.2711, 5.604e-09, 0.9626, 0.7256, 1.057e-08, 0.6881, 0.7009, 0.1878, 0.6881, 0.7009, 0.1878, 0.6881, 0.7256, 1.057e-08, 0.6881, 0.9983, 4.424e-06, -0.05869, 0.9643, 0.2584, -0.05869, 0.9643, 0.2584, -0.05869, 0.9983, 4.424e-06, -0.05869, 0.905, 0.006044, -0.4254, 0.8818, 0.23, -0.4117, -0.5868, -0.3388, 0.7355, -0.6545, -0.1753, 0.7355, 0.2618, 0.07015, 0.9626, 0.2347, 0.1355, 0.9626, 0.2347, 0.1355, 0.9626, 0.2618, 0.07015, 0.9626, 0.7009, 0.1878, 0.6881, 0.6284, 0.3628, 0.6881, 0.6284, 0.3628, 0.6881, 0.7009, 0.1878, 0.6881, 0.9643, 0.2584, -0.05869, 0.8645, 0.4991, -0.05869, 0.8645, 0.4991, -0.05869, 0.9643, 0.2584, -0.05869, 0.8818, 0.23, -0.4117, 0.796, 0.4595, -0.3941, -0.4791, -0.4791, 0.7355, -0.5868, -0.3388, 0.7355, 0.2347, 0.1355, 0.9626, 0.1917, 0.1917, 0.9626, 0.1917, 0.1917, 0.9626, 0.2347, 0.1355, 0.9626, 0.6284, 0.3628, 0.6881, 0.5131, 0.5131, 0.6881, 0.5131, 0.5131, 0.6881, 0.6284, 0.3628, 0.6881, 0.8645, 0.4991, -0.05869, 0.7059, 0.7059, -0.05869, 0.7059, 0.7059, -0.05869, 0.8645, 0.4991, -0.05869, 0.796, 0.4595, -0.3941, 0.5838, 0.5838, -0.5642, 0.5838, 0.5838, -0.5642, 0.796, 0.4595, -0.3941, 0.5671, 0.3192, -0.7593, 0.4696, 0.4696, -0.7476, -0.3388, -0.5868, 0.7355, -0.4791, -0.4791, 0.7355, 0.1917, 0.1917, 0.9626, 0.1355, 0.2347, 0.9626, 0.1355, 0.2347, 0.9626, 0.1917, 0.1917, 0.9626, 0.5131, 0.5131, 0.6881, 0.3628, 0.6284, 0.6881, 0.3628, 0.6284, 0.6881, 0.5131, 0.5131, 0.6881, 0.7059, 0.7059, -0.05869, 0.4991, 0.8645, -0.05869, 0.4991, 0.8645, -0.05869, 0.7059, 0.7059, -0.05869, 0.5838, 0.5838, -0.5642, 0.4128, 0.715, -0.5642, 0.4128, 0.715, -0.5642, 0.5838, 0.5838, -0.5642, 0.4696, 0.4696, -0.7476, 0.3321, 0.5752, -0.7476, -0.1754, -0.6545, 0.7355, -0.3388, -0.5868, 0.7355, 0.1355, 0.2347, 0.9626, 0.07015, 0.2618, 0.9626, 0.07015, 0.2618, 0.9626, 0.1355, 0.2347, 0.9626, 0.3628, 0.6284, 0.6881, 0.1878, 0.7009, 0.6881, 0.1878, 0.7009, 0.6881, 0.3628, 0.6284, 0.6881, 0.4991, 0.8645, -0.05869, 0.2584, 0.9643, -0.05869, 0.2584, 0.9643, -0.05869, 0.4991, 0.8645, -0.05869, 0.4128, 0.715, -0.5642, 0.2137, 0.7975, -0.5642, 0.2137, 0.7975, -0.5642, 0.4128, 0.715, -0.5642, 0.3321, 0.5752, -0.7476, 0.1719, 0.6415, -0.7476, 9.627e-05, -0.6776, 0.7355, -0.1754, -0.6545, 0.7355, 0.07015, 0.2618, 0.9626, 1.797e-06, 0.2711, 0.9626, 1.797e-06, 0.2711, 0.9626, 0.07015, 0.2618, 0.9626, 0.1878, 0.7009, 0.6881, 5.883e-06, 0.7256, 0.6881, 5.883e-06, 0.7256, 0.6881, 0.1878, 0.7009, 0.6881, 0.2584, 0.9643, -0.05869, -4.102e-08, 0.9983, -0.05869, -4.102e-08, 0.9983, -0.05869, 0.2584, 0.9643, -0.05869, 0.2137, 0.7975, -0.5642, -1.556e-06, 0.8256, -0.5642, -1.556e-06, 0.8256, -0.5642, 0.2137, 0.7975, -0.5642, 0.1719, 0.6415, -0.7476, -2.69e-06, 0.6641, -0.7476, -7.185e-11, 0.6233, -0.782, -0.1613, 0.6021, -0.782, -0.1719, 0.6415, -0.7476, -2.69e-06, 0.6641, -0.7476, 0.1753, -0.6545, 0.7355, 0.3388, -0.5868, 0.7355, 0.4125, -0.7146, 0.565, 0.2136, -0.797, 0.565, -0.4791, -0.4791, 0.7355, -0.3388, -0.5868, 0.7355, -0.4126, -0.7146, 0.565, -0.5834, -0.5834, 0.565, -0.6545, -0.1753, 0.7355, -0.5868, -0.3388, 0.7355, -0.7146, -0.4125, 0.565, -0.797, -0.2136, 0.565, -0.6545, 0.1754, 0.7355, -0.6776, 4.393e-05, 0.7355, -0.8251, 7.407e-06, 0.565, -0.797, 0.2135, 0.565, -0.4791, 0.4791, 0.7355, -0.5868, 0.3388, 0.7355, -0.7146, 0.4126, 0.565, -0.5835, 0.5834, 0.565, -0.1753, 0.6545, 0.7355, -0.3388, 0.5868, 0.7355, -0.4125, 0.7146, 0.565, -0.2136, 0.797, 0.565, 0.1754, 0.6545, 0.7355, 4.39e-05, 0.6776, 0.7355, 7.414e-06, 0.8251, 0.565, 0.2135, 0.797, 0.565, 0.4791, 0.4791, 0.7355, 0.3388, 0.5868, 0.7355, 0.4126, 0.7146, 0.565, 0.5834, 0.5834, 0.565, 0.6545, 0.1753, 0.7355, 0.5868, 0.3388, 0.7355, 0.7146, 0.4125, 0.565, 0.797, 0.2136, 0.565, 0.6545, -0.1754, 0.7355, 0.6776, -4.394e-05, 0.7355, 0.8251, -7.422e-06, 0.565, 0.797, -0.2135, 0.565, 0.4791, -0.4791, 0.7355, 0.5868, -0.3388, 0.7355, 0.7146, -0.4126, 0.565, 0.5834, -0.5834, 0.565, 0.3388, -0.5868, 0.7355, 0.4791, -0.4791, 0.7355, 0.5834, -0.5834, 0.565, 0.4125, -0.7146, 0.565, -0.3388, -0.5868, 0.7355, -0.1754, -0.6545, 0.7355, -0.2136, -0.797, 0.565, -0.4126, -0.7146, 0.565, -0.5868, -0.3388, 0.7355, -0.4791, -0.4791, 0.7355, -0.5834, -0.5834, 0.565, -0.7146, -0.4125, 0.565, -0.6776, 4.393e-05, 0.7355, -0.6545, -0.1753, 0.7355, -0.797, -0.2136, 0.565, -0.8251, 7.407e-06, 0.565, -0.5868, 0.3388, 0.7355, -0.6545, 0.1754, 0.7355, -0.797, 0.2135, 0.565, -0.7146, 0.4126, 0.565, -0.3388, 0.5868, 0.7355, -0.4791, 0.4791, 0.7355, -0.5835, 0.5834, 0.565, -0.4125, 0.7146, 0.565, 0.0005999, -0.00229, 1.0, 0.001172, -0.002057, 1.0, 0.001679, -0.00167, 1.0, 0.002044, -0.001195, 1.0, 0.002283, -0.0006257, 1.0, 0.002368, -1.327e-05, 1.0, 0.002291, 0.0005999, 1.0, 0.002057, 0.001172, 1.0, 0.001684, 0.001665, 1.0, 0.001195, 0.002044, 1.0, 0.0006258, 0.002283, 1.0, 1.327e-05, 0.002368, 1.0, -0.0005999, 0.00229, 1.0, -0.001172, 0.002057, 1.0, -0.001665, 0.001684, 1.0, -0.002044, 0.001195, 1.0, -0.002284, 0.0006257, 1.0, -0.002368, 1.327e-05, 1.0, -0.00229, -0.0005999, 1.0, -0.002057, -0.001172, 1.0, -0.001683, -0.001665, 1.0, -0.001195, -0.002044, 1.0, -0.0006258, -0.002284, 1.0, -1.326e-05, -0.002368, 1.0, 4.39e-05, 0.6776, 0.7355, -0.1753, 0.6545, 0.7355, -0.2136, 0.797, 0.565, 7.414e-06, 0.8251, 0.565, 0.3388, 0.5868, 0.7355, 0.1754, 0.6545, 0.7355, 0.2135, 0.797, 0.565, 0.4126, 0.7146, 0.565, 0.5868, 0.3388, 0.7355, 0.4791, 0.4791, 0.7355, 0.5834, 0.5834, 0.565, 0.7146, 0.4125, 0.565, 0.6776, -4.394e-05, 0.7355, 0.6545, 0.1753, 0.7355, 0.797, 0.2136, 0.565, 0.8251, -7.422e-06, 0.565, 0.5868, -0.3388, 0.7355, 0.6545, -0.1754, 0.7355, 0.797, -0.2135, 0.565, 0.7146, -0.4126, 0.565, -0.1754, -0.6545, 0.7355, 9.627e-05, -0.6776, 0.7355, -7.414e-06, -0.8251, 0.565, -0.2136, -0.797, 0.565, 0.0005999, -0.00229, 1.0, -1.326e-05, -0.002368, 1.0, 0.0, -0.3511, 0.9363, 0.09088, -0.3392, 0.9363, 0.09088, -0.3392, 0.9363, 0.0, -0.3511, 0.9363, -1.909e-06, -0.605, 0.7962, 0.1566, -0.5844, 0.7962, 0.1566, -0.5844, 0.7962, -1.909e-06, -0.605, 0.7962, -7.414e-06, -0.8251, 0.565, 0.2136, -0.797, 0.565, 0.001172, -0.002057, 1.0, 0.0005999, -0.00229, 1.0, 0.09088, -0.3392, 0.9363, 0.1756, -0.3041, 0.9363, 0.1756, -0.3041, 0.9363, 0.09088, -0.3392, 0.9363, 0.1566, -0.5844, 0.7962, 0.3025, -0.5239, 0.7962, 0.3025, -0.5239, 0.7962, 0.1566, -0.5844, 0.7962, 0.2136, -0.797, 0.565, 0.4125, -0.7146, 0.565, 0.001679, -0.00167, 1.0, 0.001172, -0.002057, 1.0, 0.1756, -0.3041, 0.9363, 0.2483, -0.2483, 0.9363, 0.2483, -0.2483, 0.9363, 0.1756, -0.3041, 0.9363, 0.3025, -0.5239, 0.7962, 0.4278, -0.4278, 0.7962, 0.4278, -0.4278, 0.7962, 0.3025, -0.5239, 0.7962, 0.4125, -0.7146, 0.565, 0.5834, -0.5834, 0.565, 0.002044, -0.001195, 1.0, 0.001679, -0.00167, 1.0, 0.2483, -0.2483, 0.9363, 0.3041, -0.1756, 0.9363, 0.3041, -0.1756, 0.9363, 0.2483, -0.2483, 0.9363, 0.4278, -0.4278, 0.7962, 0.5239, -0.3025, 0.7962, 0.5239, -0.3025, 0.7962, 0.4278, -0.4278, 0.7962, 0.5834, -0.5834, 0.565, 0.7146, -0.4126, 0.565, 0.002283, -0.0006257, 1.0, 0.002044, -0.001195, 1.0, 0.3041, -0.1756, 0.9363, 0.3392, -0.09088, 0.9363, 0.3392, -0.09088, 0.9363, 0.3041, -0.1756, 0.9363, 0.5239, -0.3025, 0.7962, 0.5844, -0.1566, 0.7962, 0.5844, -0.1566, 0.7962, 0.5239, -0.3025, 0.7962, 0.7146, -0.4126, 0.565, 0.797, -0.2135, 0.565, 0.002368, -1.327e-05, 1.0, 0.002283, -0.0006257, 1.0, 0.3392, -0.09088, 0.9363, 0.3511, 1.81e-09, 0.9363, 0.3511, 1.81e-09, 0.9363, 0.3392, -0.09088, 0.9363, 0.5844, -0.1566, 0.7962, 0.605, -1.335e-06, 0.7962, 0.605, -1.335e-06, 0.7962, 0.5844, -0.1566, 0.7962, 0.797, -0.2135, 0.565, 0.8251, -7.422e-06, 0.565, 0.002291, 0.0005999, 1.0, 0.002368, -1.327e-05, 1.0, 0.3511, 1.81e-09, 0.9363, 0.3392, 0.09088, 0.9363, 0.3392, 0.09088, 0.9363, 0.3511, 1.81e-09, 0.9363, 0.605, -1.335e-06, 0.7962, 0.5844, 0.1566, 0.7962, 0.5844, 0.1566, 0.7962, 0.605, -1.335e-06, 0.7962, 0.8251, -7.422e-06, 0.565, 0.797, 0.2136, 0.565, 0.002057, 0.001172, 1.0, 0.002291, 0.0005999, 1.0, 0.3392, 0.09088, 0.9363, 0.3041, 0.1756, 0.9363, 0.3041, 0.1756, 0.9363, 0.3392, 0.09088, 0.9363, 0.5844, 0.1566, 0.7962, 0.5239, 0.3025, 0.7962, 0.5239, 0.3025, 0.7962, 0.5844, 0.1566, 0.7962, 0.797, 0.2136, 0.565, 0.7146, 0.4125, 0.565, 0.001684, 0.001665, 1.0, 0.002057, 0.001172, 1.0, 0.3041, 0.1756, 0.9363, 0.2483, 0.2483, 0.9363, 0.2483, 0.2483, 0.9363, 0.3041, 0.1756, 0.9363, 0.5239, 0.3025, 0.7962, 0.4278, 0.4278, 0.7962, 0.4278, 0.4278, 0.7962, 0.5239, 0.3025, 0.7962, 0.7146, 0.4125, 0.565, 0.5834, 0.5834, 0.565, 0.001195, 0.002044, 1.0, 0.001684, 0.001665, 1.0, 0.2483, 0.2483, 0.9363, 0.1756, 0.3041, 0.9363, 0.1756, 0.3041, 0.9363, 0.2483, 0.2483, 0.9363, 0.4278, 0.4278, 0.7962, 0.3025, 0.5239, 0.7962, 0.3025, 0.5239, 0.7962, 0.4278, 0.4278, 0.7962, 0.5834, 0.5834, 0.565, 0.4126, 0.7146, 0.565, 0.0006258, 0.002283, 1.0, 0.001195, 0.002044, 1.0, 0.1756, 0.3041, 0.9363, 0.09088, 0.3392, 0.9363, 0.09088, 0.3392, 0.9363, 0.1756, 0.3041, 0.9363, 0.3025, 0.5239, 0.7962, 0.1566, 0.5844, 0.7962, 0.1566, 0.5844, 0.7962, 0.3025, 0.5239, 0.7962, 0.4126, 0.7146, 0.565, 0.2135, 0.797, 0.565, 1.327e-05, 0.002368, 1.0, 0.0006258, 0.002283, 1.0, 0.09088, 0.3392, 0.9363, 1.206e-09, 0.3511, 0.9363, 1.206e-09, 0.3511, 0.9363, 0.09088, 0.3392, 0.9363, 0.1566, 0.5844, 0.7962, 1.325e-06, 0.605, 0.7962, 1.325e-06, 0.605, 0.7962, 0.1566, 0.5844, 0.7962, 0.2135, 0.797, 0.565, 7.414e-06, 0.8251, 0.565, -0.0005999, 0.00229, 1.0, 1.327e-05, 0.002368, 1.0, 1.206e-09, 0.3511, 0.9363, -0.09088, 0.3392, 0.9363, -0.09088, 0.3392, 0.9363, 1.206e-09, 0.3511, 0.9363, 1.325e-06, 0.605, 0.7962, -0.1566, 0.5844, 0.7962, -0.1566, 0.5844, 0.7962, 1.325e-06, 0.605, 0.7962, 7.414e-06, 0.8251, 0.565, -0.2136, 0.797, 0.565, -0.001172, 0.002057, 1.0, -0.0005999, 0.00229, 1.0, -0.09088, 0.3392, 0.9363, -0.1756, 0.3041, 0.9363, -0.1756, 0.3041, 0.9363, -0.09088, 0.3392, 0.9363, -0.1566, 0.5844, 0.7962, -0.3025, 0.5239, 0.7962, -0.3025, 0.5239, 0.7962, -0.1566, 0.5844, 0.7962, -0.2136, 0.797, 0.565, -0.4125, 0.7146, 0.565, -0.001665, 0.001684, 1.0, -0.001172, 0.002057, 1.0, -0.1756, 0.3041, 0.9363, -0.2483, 0.2483, 0.9363, -0.2483, 0.2483, 0.9363, -0.1756, 0.3041, 0.9363, -0.3025, 0.5239, 0.7962, -0.4278, 0.4278, 0.7962, -0.4278, 0.4278, 0.7962, -0.3025, 0.5239, 0.7962, -0.4125, 0.7146, 0.565, -0.5835, 0.5834, 0.565, -0.002044, 0.001195, 1.0, -0.001665, 0.001684, 1.0, -0.2483, 0.2483, 0.9363, -0.3041, 0.1756, 0.9363, -0.3041, 0.1756, 0.9363, -0.2483, 0.2483, 0.9363, -0.4278, 0.4278, 0.7962, -0.5239, 0.3025, 0.7962, -0.5239, 0.3025, 0.7962, -0.4278, 0.4278, 0.7962, -0.5835, 0.5834, 0.565, -0.7146, 0.4126, 0.565, -0.002284, 0.0006257, 1.0, -0.002044, 0.001195, 1.0, -0.3041, 0.1756, 0.9363, -0.3392, 0.09088, 0.9363, -0.3392, 0.09088, 0.9363, -0.3041, 0.1756, 0.9363, -0.5239, 0.3025, 0.7962, -0.5844, 0.1566, 0.7962, -0.5844, 0.1566, 0.7962, -0.5239, 0.3025, 0.7962, -0.7146, 0.4126, 0.565, -0.797, 0.2135, 0.565, -0.002368, 1.327e-05, 1.0, -0.002284, 0.0006257, 1.0, -0.3392, 0.09088, 0.9363, -0.3511, -3.619e-09, 0.9363, -0.3511, -3.619e-09, 0.9363, -0.3392, 0.09088, 0.9363, -0.5844, 0.1566, 0.7962, -0.605, 1.307e-06, 0.7962, -0.605, 1.307e-06, 0.7962, -0.5844, 0.1566, 0.7962, -0.797, 0.2135, 0.565, -0.8251, 7.407e-06, 0.565, -0.00229, -0.0005999, 1.0, -0.002368, 1.327e-05, 1.0, -0.3511, -3.619e-09, 0.9363, -0.3392, -0.09088, 0.9363, -0.3392, -0.09088, 0.9363, -0.3511, -3.619e-09, 0.9363, -0.605, 1.307e-06, 0.7962, -0.5844, -0.1566, 0.7962, -0.5844, -0.1566, 0.7962, -0.605, 1.307e-06, 0.7962, -0.8251, 7.407e-06, 0.565, -0.797, -0.2136, 0.565, -0.002057, -0.001172, 1.0, -0.00229, -0.0005999, 1.0, -0.3392, -0.09088, 0.9363, -0.3041, -0.1756, 0.9363, -0.3041, -0.1756, 0.9363, -0.3392, -0.09088, 0.9363, -0.5844, -0.1566, 0.7962, -0.524, -0.3025, 0.7962, -0.524, -0.3025, 0.7962, -0.5844, -0.1566, 0.7962, -0.797, -0.2136, 0.565, -0.7146, -0.4125, 0.565, -0.001683, -0.001665, 1.0, -0.002057, -0.001172, 1.0, -0.3041, -0.1756, 0.9363, -0.2483, -0.2483, 0.9363, -0.2483, -0.2483, 0.9363, -0.3041, -0.1756, 0.9363, -0.524, -0.3025, 0.7962, -0.4278, -0.4278, 0.7962, -0.4278, -0.4278, 0.7962, -0.524, -0.3025, 0.7962, -0.7146, -0.4125, 0.565, -0.5834, -0.5834, 0.565, -0.001195, -0.002044, 1.0, -0.001683, -0.001665, 1.0, -0.2483, -0.2483, 0.9363, -0.1756, -0.3041, 0.9363, -0.1756, -0.3041, 0.9363, -0.2483, -0.2483, 0.9363, -0.4278, -0.4278, 0.7962, -0.3025, -0.5239, 0.7962, -0.3025, -0.5239, 0.7962, -0.4278, -0.4278, 0.7962, -0.5834, -0.5834, 0.565, -0.4126, -0.7146, 0.565, -0.0006258, -0.002284, 1.0, -0.001195, -0.002044, 1.0, -0.1756, -0.3041, 0.9363, -0.09088, -0.3392, 0.9363, -0.09088, -0.3392, 0.9363, -0.1756, -0.3041, 0.9363, -0.3025, -0.5239, 0.7962, -0.1566, -0.5844, 0.7962, -0.1566, -0.5844, 0.7962, -0.3025, -0.5239, 0.7962, -0.4126, -0.7146, 0.565, -0.2136, -0.797, 0.565, -1.326e-05, -0.002368, 1.0, -0.0006258, -0.002284, 1.0, -0.09088, -0.3392, 0.9363, 0.0, -0.3511, 0.9363, 0.0, -0.3511, 0.9363, -0.09088, -0.3392, 0.9363, -0.1566, -0.5844, 0.7962, -1.909e-06, -0.605, 0.7962, -1.909e-06, -0.605, 0.7962, -0.1566, -0.5844, 0.7962, -0.2136, -0.797, 0.565, -7.414e-06, -0.8251, 0.565, 9.627e-05, -0.6776, 0.7355, 0.1753, -0.6545, 0.7355, 0.2136, -0.797, 0.565, -7.414e-06, -0.8251, 0.565, 0.5166, 0.3231, -0.793, 0.5161, 0.1237, -0.8475, 0.4265, 0.2441, -0.8709, 0.5313, -0.005925, -0.8472, 0.6293, -0.1575, -0.761, 0.4844, -0.1217, -0.8663, 0.5671, 0.3192, -0.7593, 0.8818, 0.23, -0.4117, 0.5166, 0.3231, -0.793, 0.8818, 0.23, -0.4117, 0.5161, 0.1237, -0.8475, 0.5166, 0.3231, -0.793, 0.905, 0.006044, -0.4254, 0.6411, -0.2294, -0.7323, 0.6293, -0.1575, -0.761, 0.5313, -0.005925, -0.8472, 0.905, 0.006044, -0.4254, 0.6293, -0.1575, -0.761, 0.796, 0.4595, -0.3941, 0.8818, 0.23, -0.4117, 0.5671, 0.3192, -0.7593, 0.8818, 0.23, -0.4117, 0.905, 0.006044, -0.4254, 0.5161, 0.1237, -0.8475, 0.9044, -0.2423, -0.3513, 0.6411, -0.2294, -0.7323, 0.905, 0.006044, -0.4254, 0.905, 0.006044, -0.4254, 0.5313, -0.005925, -0.8472, 0.5161, 0.1237, -0.8475, 0.0, -0.5143, -0.8576, 2.794e-08, 0.4514, -0.8923, 0.006298, 0.4514, -0.8923, 0.007026, -0.5143, -0.8576, 0.0, 0.5333, 0.8459, 6.407e-07, -0.4666, 0.8845, 0.007144, -0.4663, 0.8846, 0.008244, 0.5329, 0.8461, 6.407e-07, -0.4666, 0.8845, 0.0, -0.5143, -0.8576, 0.007026, -0.5143, -0.8576, 0.007144, -0.4663, 0.8846, 2.794e-08, 0.4514, -0.8923, 0.0, 0.5333, 0.8459, 0.008244, 0.5329, 0.8461, 0.006298, 0.4514, -0.8923, 0.9904, 0.0426, -0.1314, 0.9919, -0.043, -0.1193, 0.9016, -0.1908, -0.3882, 0.8829, 0.1843, -0.4318, 0.8829, 0.1843, -0.4318, 0.9016, -0.1908, -0.3882, 0.5996, -0.3966, -0.6951, 0.5569, 0.3625, -0.7473, 0.5569, 0.3625, -0.7473, 0.5996, -0.3966, -0.6951, 0.007026, -0.5143, -0.8576, 0.006298, 0.4514, -0.8923, 0.9912, -0.0409, 0.1262, 0.9928, 0.04071, 0.1129, 0.9178, 0.1752, 0.3563, 0.897, -0.1735, 0.4065, 0.897, -0.1735, 0.4065, 0.9178, 0.1752, 0.3563, 0.6449, 0.3788, 0.6638, 0.5906, -0.3522, 0.726, 0.5906, -0.3522, 0.726, 0.6449, 0.3788, 0.6638, 0.008244, 0.5329, 0.8461, 0.007144, -0.4663, 0.8846, 0.9919, -0.043, -0.1193, 0.9912, -0.0409, 0.1262, 0.897, -0.1735, 0.4065, 0.9016, -0.1908, -0.3882, 0.9016, -0.1908, -0.3882, 0.897, -0.1735, 0.4065, 0.5906, -0.3522, 0.726, 0.5996, -0.3966, -0.6951, 0.5996, -0.3966, -0.6951, 0.5906, -0.3522, 0.726, 0.007144, -0.4663, 0.8846, 0.007026, -0.5143, -0.8576, 0.006298, 0.4514, -0.8923, 0.008244, 0.5329, 0.8461, 0.6449, 0.3788, 0.6638, 0.5569, 0.3625, -0.7473, 0.5569, 0.3625, -0.7473, 0.6449, 0.3788, 0.6638, 0.9178, 0.1752, 0.3563, 0.8829, 0.1843, -0.4318, 0.8829, 0.1843, -0.4318, 0.9178, 0.1752, 0.3563, 0.9928, 0.04071, 0.1129, 0.9904, 0.0426, -0.1314, 0.9904, 0.0426, -0.1314, 0.9928, 0.04071, 0.1129, 0.9912, -0.0409, 0.1262, 0.9919, -0.043, -0.1193])] * 3)])

# ---- objects
ob_skovorodka = bpy.data.objects.new('skovorodka', me_circle_006)

# ---- transforms, parenting, visibility, modifiers, constraints
ob_skovorodka.location = (0.0, 0.0, 0.0)

# ---- collection membership
col_collection.objects.link(ob_skovorodka)

# ---- scene / render settings (as saved in the file)
scene.frame_start = 1; scene.frame_end = 250; scene.frame_set(1)
scene.render.engine = 'BLENDER_EEVEE_NEXT'
bpy.context.view_layer.update()

# ---- added for rendering (the .blend has no active camera and no usable light): camera, sun
cam_auto = bpy.data.cameras.new('AutoCamera')
cam_auto.lens = 50.0
cam_auto.sensor_width = 36.0
cam_auto.clip_end = 1000.0
ob_auto_camera = bpy.data.objects.new('AutoCamera', cam_auto)
scene.collection.objects.link(ob_auto_camera)
ob_auto_camera.location = (0.249243, -0.259235, 0.186016)
ob_auto_camera.rotation_euler = (1.09748, -7.21219e-08, 0.694738)
scene.camera = ob_auto_camera
light_auto_sun = bpy.data.lights.new('AutoSun', 'SUN')
light_auto_sun.energy = 3.0
light_auto_sun.angle = 0.0523599
ob_auto_sun = bpy.data.objects.new('AutoSun', light_auto_sun)
scene.collection.objects.link(ob_auto_sun)
ob_auto_sun.rotation_euler = (0.872665, 0.174533, 0.523599)
bpy.context.view_layer.update()
